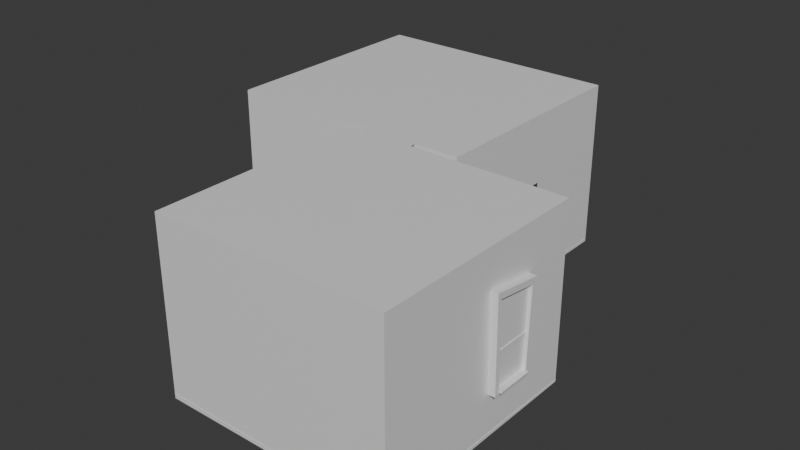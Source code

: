 # Source: a4_apartments.blend  (saved by Blender 4.2.66; exported with 4.5.12 LTS)
import bpy
from mathutils import Matrix  # noqa: F401  (used for matrix-valued properties, if any)

bpy.ops.wm.read_factory_settings(use_empty=True)
scene = bpy.context.scene
scene.name = 'Scene'

# ---- materials (node trees are filled in below, after node groups)
mat_apartments_kitchen_floor_inst = bpy.data.materials.new('apartments_kitchen_floor_Inst')
mat_wallpaper_guestroom_inst = bpy.data.materials.new('wallpaper_guestroom_Inst')
mat_wallpaper_guestroom_floor_inst = bpy.data.materials.new('wallpaper_guestroom_floor_Inst')
mat_wallpaper_apartments_kitchen_inst = bpy.data.materials.new('wallpaper_apartments_kitchen_Inst')
mat_wood_23_inst = bpy.data.materials.new('wood_23_inst')
mat_glass_inst = bpy.data.materials.new('glass_inst')
mat_wood_24_inst = bpy.data.materials.new('wood_24_inst')
mat_white_dirty_inst = bpy.data.materials.new('white_dirty_Inst')

# ---- material node trees
mat_apartments_kitchen_floor_inst.use_nodes = True; mat_apartments_kitchen_floor_inst.node_tree.nodes.clear()
_N = mat_apartments_kitchen_floor_inst.node_tree.nodes; _L = mat_apartments_kitchen_floor_inst.node_tree.links
n0 = _N.new('ShaderNodeBsdfPrincipled'); n0.name = 'Principled BSDF'; n0.location = (10, 300)
n1 = _N.new('ShaderNodeOutputMaterial'); n1.name = 'Material Output'; n1.location = (300, 300)
_L.new(n0.outputs[0], n1.inputs[0])
n1.is_active_output = True
mat_wallpaper_guestroom_inst.use_nodes = True; mat_wallpaper_guestroom_inst.node_tree.nodes.clear()
_N = mat_wallpaper_guestroom_inst.node_tree.nodes; _L = mat_wallpaper_guestroom_inst.node_tree.links
n0 = _N.new('ShaderNodeBsdfPrincipled'); n0.name = 'Principled BSDF'; n0.location = (10, 300)
n1 = _N.new('ShaderNodeOutputMaterial'); n1.name = 'Material Output'; n1.location = (300, 300)
_L.new(n0.outputs[0], n1.inputs[0])
n1.is_active_output = True
mat_wallpaper_guestroom_floor_inst.use_nodes = True; mat_wallpaper_guestroom_floor_inst.node_tree.nodes.clear()
_N = mat_wallpaper_guestroom_floor_inst.node_tree.nodes; _L = mat_wallpaper_guestroom_floor_inst.node_tree.links
n0 = _N.new('ShaderNodeBsdfPrincipled'); n0.name = 'Principled BSDF'; n0.location = (10, 300)
n1 = _N.new('ShaderNodeOutputMaterial'); n1.name = 'Material Output'; n1.location = (300, 300)
_L.new(n0.outputs[0], n1.inputs[0])
n1.is_active_output = True
mat_wallpaper_apartments_kitchen_inst.use_nodes = True; mat_wallpaper_apartments_kitchen_inst.node_tree.nodes.clear()
_N = mat_wallpaper_apartments_kitchen_inst.node_tree.nodes; _L = mat_wallpaper_apartments_kitchen_inst.node_tree.links
n0 = _N.new('ShaderNodeBsdfPrincipled'); n0.name = 'Principled BSDF'; n0.location = (10, 300)
n1 = _N.new('ShaderNodeOutputMaterial'); n1.name = 'Material Output'; n1.location = (300, 300)
_L.new(n0.outputs[0], n1.inputs[0])
n1.is_active_output = True
mat_wood_23_inst.use_nodes = True; mat_wood_23_inst.node_tree.nodes.clear()
_N = mat_wood_23_inst.node_tree.nodes; _L = mat_wood_23_inst.node_tree.links
n0 = _N.new('ShaderNodeBsdfPrincipled'); n0.name = 'Principled BSDF'; n0.location = (10, 300)
n1 = _N.new('ShaderNodeOutputMaterial'); n1.name = 'Material Output'; n1.location = (300, 300)
_L.new(n0.outputs[0], n1.inputs[0])
n1.is_active_output = True
mat_glass_inst.use_nodes = True; mat_glass_inst.node_tree.nodes.clear()
_N = mat_glass_inst.node_tree.nodes; _L = mat_glass_inst.node_tree.links
n0 = _N.new('ShaderNodeBsdfPrincipled'); n0.name = 'Principled BSDF'; n0.location = (10, 300)
n1 = _N.new('ShaderNodeOutputMaterial'); n1.name = 'Material Output'; n1.location = (300, 300)
_L.new(n0.outputs[0], n1.inputs[0])
n1.is_active_output = True
mat_wood_24_inst.use_nodes = True; mat_wood_24_inst.node_tree.nodes.clear()
_N = mat_wood_24_inst.node_tree.nodes; _L = mat_wood_24_inst.node_tree.links
n0 = _N.new('ShaderNodeBsdfPrincipled'); n0.name = 'Principled BSDF'; n0.location = (10, 300)
n1 = _N.new('ShaderNodeOutputMaterial'); n1.name = 'Material Output'; n1.location = (300, 300)
_L.new(n0.outputs[0], n1.inputs[0])
n1.is_active_output = True
mat_white_dirty_inst.use_nodes = True; mat_white_dirty_inst.node_tree.nodes.clear()
_N = mat_white_dirty_inst.node_tree.nodes; _L = mat_white_dirty_inst.node_tree.links
n0 = _N.new('ShaderNodeBsdfPrincipled'); n0.name = 'Principled BSDF'; n0.location = (10, 300)
n1 = _N.new('ShaderNodeOutputMaterial'); n1.name = 'Material Output'; n1.location = (300, 300)
_L.new(n0.outputs[0], n1.inputs[0])
n1.is_active_output = True

# ---- world
world_world = bpy.data.worlds.new('World'); scene.world = world_world
world_world.use_nodes = True; world_world.node_tree.nodes.clear()
_N = world_world.node_tree.nodes; _L = world_world.node_tree.links
n0 = _N.new('ShaderNodeOutputWorld'); n0.name = 'World Output'; n0.location = (300, 300)
n1 = _N.new('ShaderNodeBackground'); n1.name = 'Background'; n1.location = (10, 300)
n1.inputs[0].default_value = (0.05088, 0.05088, 0.05088, 1.0)
_L.new(n1.outputs[0], n0.inputs[0])
n0.is_active_output = True
world_world.color = (0.05088, 0.05088, 0.05088)
world_world.sun_shadow_jitter_overblur = 0.0

# ---- meshes
me_apartments_kitchen_floor = bpy.data.meshes.new('apartments_kitchen_floor')
me_apartments_kitchen_floor.from_pydata([(-148.4, -722.2, 4.422e-14), (-111.4, -13.22, 8.098e-16), (-148.4, -13.22, 8.098e-16), (73.64, -13.22, 8.098e-16), (583.6, -722.2, 4.422e-14), (583.6, -13.22, 8.098e-16), (-111.4, -8.322, 5.096e-16), (73.64, -2.981, 1.825e-16), (-596.4, 6.775, 553.0), (-596.4, 6.775, -4.149e-16), (-596.4, 740.8, 553.0), (-596.4, 740.8, -4.536e-14), (-111.4, 6.775, -4.149e-16), (-596.4, 6.775, -4.149e-16), (-113.2, 6.775, 128.0), (-111.4, 6.775, 403.1), (-596.4, 6.775, 553.0), (217.6, 6.775, 553.0), (83.64, 6.775, 383.1), (217.6, 6.775, -4.149e-16), (73.64, 6.775, 128.0), (73.64, 6.775, -4.149e-16), (217.6, 6.775, -4.149e-16), (217.6, 232.8, 330.7), (217.6, 232.8, -1.425e-14), (217.6, 6.775, 553.0), (217.6, 418.8, 330.7), (217.6, 740.8, 553.0), (217.6, 740.8, -4.536e-14), (217.6, 418.8, -2.564e-14), (-596.4, 740.8, 553.0), (-596.4, 740.8, -4.536e-14), (-446.9, 740.8, 383.1), (-238.8, 740.8, 553.0), (-440.1, 740.8, 128.0), (-238.8, 740.8, -4.536e-14), (-305.4, 740.8, 403.7), (-305.4, 740.8, 128.0), (-172.1, 740.8, 406.2), (-172.1, 740.8, 128.0), (-27.53, 740.8, 383.1), (-38.88, 740.8, 128.0), (217.6, 740.8, 553.0), (217.6, 740.8, -4.536e-14), (73.64, 6.775, -4.149e-16), (217.6, 6.775, -4.149e-16), (217.6, 740.8, -4.536e-14), (-111.4, 6.775, -4.149e-16), (73.64, -2.981, 1.825e-16), (-111.4, -8.322, 5.096e-16), (-596.4, 740.8, -4.536e-14), (-596.4, 6.775, -4.149e-16), (-148.4, -722.2, 553.0), (-148.4, -722.2, 4.422e-14), (-148.4, -13.22, 8.098e-16), (-148.4, -13.22, 553.0), (583.6, -722.2, 4.422e-14), (-148.4, -722.2, 4.422e-14), (583.6, -722.2, 553.0), (-148.4, -722.2, 553.0), (-111.4, -13.22, 8.098e-16), (-113.2, -13.22, 128.0), (-148.4, -13.22, 8.098e-16), (-111.4, -13.22, 403.1), (-148.4, -13.22, 553.0), (83.64, -13.22, 383.1), (583.6, -13.22, 553.0), (583.6, -13.22, 8.098e-16), (73.64, -13.22, 128.0), (73.64, -13.22, 8.098e-16), (583.6, -722.2, 553.0), (583.6, -331.4, 419.5), (583.6, -722.2, 4.422e-14), (583.6, -13.22, 553.0), (583.6, -325.2, 142.1), (583.6, -186.9, 397.2), (583.6, -13.22, 8.098e-16), (583.6, -196.9, 142.1), (80.81, -20.15, 381.3), (-108.7, -20.15, 401.3), (-108.7, 13.21, 401.3), (80.81, 13.21, 381.3), (80.81, -20.15, 381.3), (71.09, 13.21, 128.0), (71.09, -20.15, 128.0), (80.81, 13.21, 381.3), (-110.5, 13.21, 128.0), (-108.7, 13.21, 401.3), (-110.5, -20.15, 128.0), (-108.7, -20.15, 401.3), (-108.7, 13.21, -8.09e-16), (-110.5, 13.21, 128.0), (-108.7, -20.15, 1.234e-15), (-110.5, -20.15, 128.0), (71.09, -20.15, 128.0), (71.09, 13.21, -8.09e-16), (71.09, -20.15, 1.234e-15), (71.09, 13.21, 128.0), (95.38, -20.15, 123.9), (71.09, -20.15, 1.234e-15), (94.55, -20.15, 1.234e-15), (71.09, -20.15, 128.0), (-133.3, -20.15, 123.9), (-108.7, -20.15, 1.234e-15), (-110.5, -20.15, 128.0), (-136.0, -20.15, 1.234e-15), (103.4, -20.15, 410.3), (-134.8, -20.15, 422.0), (-108.7, -20.15, 401.3), (80.81, -20.15, 381.3), (-133.3, 13.21, 123.9), (-136.0, -20.15, 1.234e-15), (-133.3, -20.15, 123.9), (-136.0, 13.21, -8.09e-16), (-133.3, -20.15, 123.9), (-134.8, -20.15, 422.0), (-134.8, 13.21, 422.0), (-133.3, 13.21, 123.9), (103.4, -20.15, 410.3), (-134.8, 13.21, 422.0), (-134.8, -20.15, 422.0), (103.4, 13.21, 410.3), (94.55, 13.21, -8.09e-16), (95.38, 13.21, 123.9), (94.55, -20.15, 1.234e-15), (95.38, -20.15, 123.9), (95.38, 13.21, 123.9), (103.4, 13.21, 410.3), (95.38, -20.15, 123.9), (103.4, -20.15, 410.3), (71.09, 13.21, -8.09e-16), (95.38, 13.21, 123.9), (94.55, 13.21, -8.09e-16), (71.09, 13.21, 128.0), (-134.8, 13.21, 422.0), (103.4, 13.21, 410.3), (-108.7, 13.21, 401.3), (80.81, 13.21, 381.3), (-442.1, 732.1, 380.0), (-295.5, 732.1, 410.5), (-460.0, 732.1, 396.1), (-309.1, 732.1, 388.8), (-446.6, 732.1, 123.3), (-435.2, 732.1, 138.3), (-301.3, 732.1, 121.0), (-316.1, 732.1, 130.0), (-295.5, 758.1, 410.5), (-442.1, 758.1, 380.0), (-460.0, 758.1, 396.1), (-309.1, 758.1, 388.8), (-446.6, 758.1, 123.3), (-435.2, 758.1, 138.3), (-316.1, 758.1, 130.0), (-301.3, 758.1, 121.0), (-316.1, 732.1, 130.0), (-309.1, 732.1, 388.8), (-309.1, 758.1, 388.8), (-316.1, 758.1, 130.0), (-301.3, 758.1, 121.0), (-295.5, 732.1, 410.5), (-301.3, 732.1, 121.0), (-295.5, 758.1, 410.5), (-316.1, 732.1, 130.0), (-435.2, 758.1, 138.3), (-435.2, 732.1, 138.3), (-316.1, 758.1, 130.0), (-301.3, 732.1, 121.0), (-446.6, 732.1, 123.3), (-446.6, 758.1, 123.3), (-301.3, 758.1, 121.0), (-442.1, 732.1, 380.0), (-435.2, 732.1, 138.3), (-435.2, 758.1, 138.3), (-442.1, 758.1, 380.0), (-446.6, 732.1, 123.3), (-460.0, 732.1, 396.1), (-460.0, 758.1, 396.1), (-446.6, 758.1, 123.3), (-309.1, 732.1, 388.8), (-442.1, 732.1, 380.0), (-442.1, 758.1, 380.0), (-309.1, 758.1, 388.8), (-295.5, 732.1, 410.5), (-460.0, 758.1, 396.1), (-460.0, 732.1, 396.1), (-295.5, 758.1, 410.5), (-168.4, 732.1, 398.5), (-17.52, 732.1, 396.1), (-182.0, 732.1, 420.2), (-35.4, 732.1, 380.0), (-45.4, 732.1, 130.0), (-33.93, 732.1, 115.0), (-161.4, 732.1, 130.0), (-176.2, 732.1, 121.0), (-17.52, 758.1, 396.1), (-168.4, 758.1, 398.5), (-182.0, 758.1, 420.2), (-35.4, 758.1, 380.0), (-33.93, 758.1, 115.0), (-45.4, 758.1, 130.0), (-161.4, 758.1, 130.0), (-176.2, 758.1, 121.0), (-161.4, 758.1, 130.0), (-168.4, 758.1, 398.5), (-161.4, 732.1, 130.0), (-168.4, 732.1, 398.5), (-182.0, 758.1, 420.2), (-176.2, 758.1, 121.0), (-182.0, 732.1, 420.2), (-176.2, 732.1, 121.0), (-45.4, 758.1, 130.0), (-161.4, 758.1, 130.0), (-45.4, 732.1, 130.0), (-161.4, 732.1, 130.0), (-176.2, 758.1, 121.0), (-33.93, 732.1, 115.0), (-176.2, 732.1, 121.0), (-33.93, 758.1, 115.0), (-35.4, 758.1, 380.0), (-45.4, 758.1, 130.0), (-35.4, 732.1, 380.0), (-45.4, 732.1, 130.0), (-33.93, 758.1, 115.0), (-17.52, 758.1, 396.1), (-33.93, 732.1, 115.0), (-17.52, 732.1, 396.1), (-168.4, 758.1, 398.5), (-35.4, 732.1, 380.0), (-168.4, 732.1, 398.5), (-35.4, 758.1, 380.0), (-17.52, 758.1, 396.1), (-182.0, 758.1, 420.2), (-17.52, 732.1, 396.1), (-182.0, 732.1, 420.2), (-318.4, 737.7, 386.7), (-325.6, 737.7, 256.7), (-324.6, 737.7, 256.7), (-317.5, 737.7, 386.7), (-324.6, 738.7, 256.7), (-317.5, 738.7, 386.7), (-318.4, 738.7, 386.7), (-325.6, 738.7, 256.7), (-51.06, 737.9, 256.7), (-43.94, 737.9, 386.7), (-50.07, 737.9, 256.7), (-42.95, 737.9, 386.7), (-50.07, 736.9, 256.7), (-42.95, 736.9, 386.7), (-43.94, 736.9, 386.7), (-51.06, 736.9, 256.7), (-427.1, 739.1, 259.3), (-431.0, 739.1, 389.0), (-426.1, 739.1, 259.4), (-432.0, 739.1, 389.0), (-427.1, 738.2, 259.3), (-432.0, 738.2, 389.0), (-431.0, 738.2, 389.0), (-426.1, 738.2, 259.4), (-151.6, 736.5, 259.4), (-156.5, 737.5, 398.6), (-156.5, 736.5, 398.6), (-151.6, 737.5, 259.4), (-157.5, 737.5, 398.6), (-152.6, 737.5, 259.3), (-157.5, 736.5, 398.6), (-152.6, 736.5, 259.3), (-136.0, 13.21, -8.09e-16), (-133.3, 13.21, 123.9), (-108.7, 13.21, -8.09e-16), (-110.5, 13.21, 128.0), (-28.05, 744.7, 385.5), (-168.4, 744.7, 127.1), (-38.83, 744.7, 122.8), (-172.8, 744.7, 408.3), (-168.4, 749.2, 127.1), (-28.05, 749.2, 385.5), (-38.83, 749.2, 122.8), (-172.8, 749.2, 408.3), (-451.5, 744.7, 391.3), (-440.8, 744.7, 132.4), (-306.8, 744.7, 396.8), (-306.4, 744.7, 122.8), (-306.8, 749.2, 396.8), (-306.4, 749.2, 122.8), (-440.8, 749.2, 132.4), (-451.5, 749.2, 391.3), (591.2, -327.4, 140.8), (591.2, -334.6, 421.2), (591.2, -185.7, 401.7), (591.2, -196.0, 136.6), (595.7, -196.0, 136.6), (595.7, -185.7, 401.7), (595.7, -327.4, 140.8), (595.7, -334.6, 421.2), (-437.0, 736.8, 363.8), (-312.6, 737.5, 378.9), (-437.9, 738.7, 371.6), (-312.4, 734.1, 360.8), (-436.9, 739.1, 363.0), (-312.6, 739.8, 378.2), (-312.3, 736.4, 360.1), (-437.8, 740.9, 370.9), (-437.8, 740.9, 370.9), (-437.0, 736.8, 363.8), (-437.9, 738.7, 371.6), (-436.9, 739.1, 363.0), (-436.9, 739.1, 363.0), (-312.4, 734.1, 360.8), (-437.0, 736.8, 363.8), (-312.3, 736.4, 360.1), (-312.6, 739.8, 378.2), (-312.4, 734.1, 360.8), (-312.3, 736.4, 360.1), (-312.6, 737.5, 378.9), (-312.6, 737.5, 378.9), (-437.8, 740.9, 370.9), (-437.9, 738.7, 371.6), (-312.6, 739.8, 378.2), (-436.8, 734.4, 341.8), (-313.7, 737.9, 353.3), (-437.1, 737.5, 351.9), (-314.0, 733.6, 339.3), (-436.8, 736.6, 340.9), (-313.7, 740.1, 352.3), (-314.1, 735.8, 338.4), (-437.1, 739.7, 351.0), (-437.1, 739.7, 351.0), (-436.8, 734.4, 341.8), (-437.1, 737.5, 351.9), (-436.8, 736.6, 340.9), (-436.8, 734.4, 341.8), (-314.1, 735.8, 338.4), (-314.0, 733.6, 339.3), (-436.8, 736.6, 340.9), (-313.7, 740.1, 352.3), (-314.0, 733.6, 339.3), (-314.1, 735.8, 338.4), (-313.7, 737.9, 353.3), (-313.7, 740.1, 352.3), (-437.1, 737.5, 351.9), (-313.7, 737.9, 353.3), (-437.1, 739.7, 351.0), (-437.0, 734.9, 326.6), (-315.0, 735.4, 327.6), (-436.7, 739.4, 335.2), (-314.6, 738.0, 332.4), (-315.1, 737.4, 326.2), (-437.0, 736.9, 325.1), (-436.7, 741.4, 333.8), (-314.6, 740.0, 331.0), (-314.6, 738.0, 332.4), (-315.0, 735.4, 327.6), (-314.6, 740.0, 331.0), (-315.1, 737.4, 326.2), (-437.0, 736.9, 325.1), (-315.1, 737.4, 326.2), (-437.0, 734.9, 326.6), (-315.0, 735.4, 327.6), (-436.7, 741.4, 333.8), (-437.0, 734.9, 326.6), (-436.7, 739.4, 335.2), (-437.0, 736.9, 325.1), (-314.6, 740.0, 331.0), (-436.7, 739.4, 335.2), (-314.6, 738.0, 332.4), (-436.7, 741.4, 333.8), (-437.1, 736.8, 311.2), (-316.0, 733.6, 302.8), (-315.7, 738.8, 316.3), (-436.8, 734.3, 304.6), (-316.1, 735.7, 301.6), (-437.1, 738.9, 310.1), (-315.8, 740.9, 315.2), (-436.8, 736.4, 303.5), (-437.1, 738.9, 310.1), (-436.8, 734.3, 304.6), (-437.1, 736.8, 311.2), (-436.8, 736.4, 303.5), (-436.8, 734.3, 304.6), (-316.1, 735.7, 301.6), (-316.0, 733.6, 302.8), (-436.8, 736.4, 303.5), (-315.8, 740.9, 315.2), (-316.0, 733.6, 302.8), (-316.1, 735.7, 301.6), (-315.7, 738.8, 316.3), (-315.7, 738.8, 316.3), (-437.1, 738.9, 310.1), (-437.1, 736.8, 311.2), (-315.8, 740.9, 315.2), (-436.9, 733.2, 275.1), (-317.3, 736.9, 284.8), (-436.9, 737.9, 287.5), (-316.9, 739.5, 291.7), (-317.3, 739.0, 283.7), (-436.9, 735.3, 274.0), (-436.9, 740.0, 286.4), (-317.0, 741.6, 290.6), (-316.9, 739.5, 291.7), (-317.3, 736.9, 284.8), (-317.0, 741.6, 290.6), (-317.3, 739.0, 283.7), (-436.9, 735.3, 274.0), (-317.3, 736.9, 284.8), (-436.9, 733.2, 275.1), (-317.3, 739.0, 283.7), (-436.9, 740.0, 286.4), (-436.9, 733.2, 275.1), (-436.9, 737.9, 287.5), (-436.9, 735.3, 274.0), (-317.0, 741.6, 290.6), (-436.9, 737.9, 287.5), (-316.9, 739.5, 291.7), (-436.9, 740.0, 286.4), (-437.1, 735.8, 256.5), (-319.0, 735.2, 255.0), (-436.7, 739.3, 264.8), (-318.5, 737.1, 259.6), (-319.1, 737.3, 253.8), (-437.1, 737.9, 255.2), (-436.7, 741.4, 263.6), (-318.6, 739.2, 258.4), (-318.5, 737.1, 259.6), (-319.0, 735.2, 255.0), (-318.6, 739.2, 258.4), (-319.1, 737.3, 253.8), (-437.1, 737.9, 255.2), (-319.1, 737.3, 253.8), (-437.1, 735.8, 256.5), (-319.0, 735.2, 255.0), (-436.7, 741.4, 263.6), (-437.1, 735.8, 256.5), (-436.7, 739.3, 264.8), (-437.1, 737.9, 255.2), (-318.6, 739.2, 258.4), (-436.7, 739.3, 264.8), (-318.5, 737.1, 259.6), (-436.7, 741.4, 263.6), (-38.24, 738.8, 367.8), (-162.3, 741.5, 356.7), (-163.3, 738.1, 374.8), (-37.8, 736.9, 375.8), (-162.3, 739.2, 356.0), (-38.28, 736.5, 367.1), (-163.3, 735.8, 374.1), (-37.84, 734.7, 375.0), (-37.84, 734.7, 375.0), (-38.28, 736.5, 367.1), (-38.24, 738.8, 367.8), (-37.8, 736.9, 375.8), (-162.3, 739.2, 356.0), (-38.24, 738.8, 367.8), (-38.28, 736.5, 367.1), (-162.3, 741.5, 356.7), (-163.3, 735.8, 374.1), (-162.3, 741.5, 356.7), (-162.3, 739.2, 356.0), (-163.3, 738.1, 374.8), (-163.3, 735.8, 374.1), (-37.84, 734.7, 375.0), (-37.8, 736.9, 375.8), (-163.3, 738.1, 374.8), (-162.3, 741.3, 341.8), (-39.18, 737.7, 353.3), (-39.5, 742.0, 339.3), (-162.5, 738.2, 351.9), (-162.3, 739.0, 340.9), (-39.23, 735.5, 352.3), (-162.5, 736.0, 351.0), (-39.55, 739.8, 338.4), (-162.5, 736.0, 351.0), (-162.3, 741.3, 341.8), (-162.3, 739.0, 340.9), (-162.5, 738.2, 351.9), (-39.55, 739.8, 338.4), (-162.3, 741.3, 341.8), (-39.5, 742.0, 339.3), (-162.3, 739.0, 340.9), (-39.5, 742.0, 339.3), (-39.23, 735.5, 352.3), (-39.55, 739.8, 338.4), (-39.18, 737.7, 353.3), (-39.23, 735.5, 352.3), (-162.5, 738.2, 351.9), (-162.5, 736.0, 351.0), (-39.18, 737.7, 353.3), (-40.48, 740.2, 327.6), (-162.5, 740.7, 326.6), (-162.2, 736.2, 335.2), (-40.05, 737.6, 332.4), (-162.5, 738.7, 325.1), (-40.56, 738.2, 326.2), (-162.2, 734.2, 333.8), (-40.13, 735.6, 331.0), (-40.13, 735.6, 331.0), (-40.56, 738.2, 326.2), (-40.48, 740.2, 327.6), (-40.05, 737.6, 332.4), (-40.56, 738.2, 326.2), (-162.5, 738.7, 325.1), (-162.5, 740.7, 326.6), (-40.48, 740.2, 327.6), (-162.5, 740.7, 326.6), (-162.2, 734.2, 333.8), (-162.2, 736.2, 335.2), (-162.5, 738.7, 325.1), (-40.13, 735.6, 331.0), (-162.2, 736.2, 335.2), (-162.2, 734.2, 333.8), (-40.05, 737.6, 332.4), (-41.49, 742.0, 302.8), (-162.5, 738.8, 311.2), (-41.2, 736.9, 316.3), (-162.3, 741.3, 304.6), (-162.5, 736.7, 310.1), (-41.55, 739.9, 301.6), (-41.26, 734.7, 315.2), (-162.3, 739.2, 303.5), (-162.5, 736.7, 310.1), (-162.3, 741.3, 304.6), (-162.3, 739.2, 303.5), (-162.5, 738.8, 311.2), (-41.55, 739.9, 301.6), (-162.3, 741.3, 304.6), (-41.49, 742.0, 302.8), (-162.3, 739.2, 303.5), (-41.49, 742.0, 302.8), (-41.26, 734.7, 315.2), (-41.55, 739.9, 301.6), (-41.2, 736.9, 316.3), (-162.5, 736.7, 310.1), (-41.2, 736.9, 316.3), (-162.5, 738.8, 311.2), (-41.26, 734.7, 315.2), (-42.77, 738.7, 284.8), (-162.3, 742.4, 275.1), (-162.3, 737.7, 287.5), (-42.39, 736.1, 291.7), (-162.3, 740.3, 274.0), (-42.83, 736.6, 283.7), (-162.3, 735.6, 286.4), (-42.45, 734.0, 290.6), (-42.45, 734.0, 290.6), (-42.83, 736.6, 283.7), (-42.77, 738.7, 284.8), (-42.39, 736.1, 291.7), (-162.3, 740.3, 274.0), (-42.77, 738.7, 284.8), (-42.83, 736.6, 283.7), (-162.3, 742.4, 275.1), (-162.3, 735.6, 286.4), (-162.3, 742.4, 275.1), (-162.3, 740.3, 274.0), (-162.3, 737.7, 287.5), (-42.45, 734.0, 290.6), (-162.3, 737.7, 287.5), (-162.3, 735.6, 286.4), (-42.39, 736.1, 291.7), (-44.5, 740.4, 255.0), (-162.6, 739.8, 256.5), (-162.1, 736.3, 264.8), (-44.0, 738.5, 259.6), (-162.6, 737.7, 255.2), (-44.56, 738.3, 253.8), (-162.1, 734.2, 263.6), (-44.07, 736.4, 258.4), (-44.07, 736.4, 258.4), (-44.56, 738.3, 253.8), (-44.5, 740.4, 255.0), (-44.0, 738.5, 259.6), (-44.56, 738.3, 253.8), (-162.6, 737.7, 255.2), (-162.6, 739.8, 256.5), (-44.5, 740.4, 255.0), (-162.1, 734.2, 263.6), (-162.6, 739.8, 256.5), (-162.6, 737.7, 255.2), (-162.1, 736.3, 264.8), (-44.07, 736.4, 258.4), (-162.1, 736.3, 264.8), (-162.1, 734.2, 263.6), (-44.0, 738.5, 259.6), (606.6, -327.3, 412.5), (606.6, -176.5, 410.1), (606.6, -340.9, 434.2), (606.6, -194.3, 394.1), (606.6, -204.3, 144.1), (606.6, -192.9, 129.1), (606.6, -335.1, 135.1), (606.6, -320.3, 144.1), (580.6, -327.3, 412.5), (580.6, -176.5, 410.1), (580.6, -194.3, 394.1), (580.6, -340.9, 434.2), (580.6, -192.9, 129.1), (580.6, -204.3, 144.1), (580.6, -335.1, 135.1), (580.6, -320.3, 144.1), (580.6, -320.3, 144.1), (580.6, -327.3, 412.5), (606.6, -320.3, 144.1), (606.6, -327.3, 412.5), (580.6, -340.9, 434.2), (580.6, -335.1, 135.1), (606.6, -340.9, 434.2), (606.6, -335.1, 135.1), (606.6, -320.3, 144.1), (606.6, -204.3, 144.1), (580.6, -320.3, 144.1), (580.6, -204.3, 144.1), (580.6, -192.9, 129.1), (606.6, -335.1, 135.1), (580.6, -335.1, 135.1), (606.6, -192.9, 129.1), (580.6, -194.3, 394.1), (580.6, -204.3, 144.1), (606.6, -194.3, 394.1), (606.6, -204.3, 144.1), (580.6, -192.9, 129.1), (580.6, -176.5, 410.1), (606.6, -192.9, 129.1), (606.6, -176.5, 410.1), (580.6, -327.3, 412.5), (580.6, -194.3, 394.1), (606.6, -327.3, 412.5), (606.6, -194.3, 394.1), (606.6, -340.9, 434.2), (606.6, -176.5, 410.1), (580.6, -340.9, 434.2), (580.6, -176.5, 410.1), (597.9, -327.7, 249.0), (597.9, -194.5, 258.0), (597.9, -327.7, 258.0), (597.9, -194.5, 243.0), (589.4, -194.5, 258.0), (589.4, -327.7, 249.0), (589.4, -327.7, 258.0), (589.4, -194.5, 243.0), (597.9, -327.7, 258.0), (597.9, -194.5, 258.0), (589.4, -327.7, 258.0), (589.4, -194.5, 258.0), (589.4, -327.7, 249.0), (589.4, -194.5, 243.0), (597.9, -327.7, 249.0), (597.9, -194.5, 243.0), (616.5, -320.3, 148.8), (616.5, -204.6, 148.8), (570.8, -320.5, 149.1), (570.8, -204.0, 149.1), (571.3, -319.2, 143.6), (616.0, -204.1, 141.7), (616.0, -320.8, 143.6), (571.3, -205.2, 141.7), (571.3, -205.2, 141.7), (616.5, -204.6, 148.8), (616.0, -204.1, 141.7), (570.8, -204.0, 149.1), (571.3, -319.2, 143.6), (616.5, -320.3, 148.8), (570.8, -320.5, 149.1), (616.0, -320.8, 143.6), (570.8, -320.5, 149.1), (570.8, -204.0, 149.1), (571.3, -319.2, 143.6), (571.3, -205.2, 141.7), (616.0, -320.8, 143.6), (616.0, -204.1, 141.7), (616.5, -320.3, 148.8), (616.5, -204.6, 148.8), (73.64, 6.775, 553.0), (217.6, 6.775, 553.0), (217.6, 740.8, 553.0), (-111.4, 6.775, 553.0), (73.64, -2.981, 553.0), (-111.4, -8.322, 553.0), (-596.4, 740.8, 553.0), (-596.4, 6.775, 553.0), (-148.4, -722.2, 553.0), (-111.4, -13.22, 553.0), (-148.4, -13.22, 553.0), (73.64, -13.22, 553.0), (583.6, -722.2, 553.0), (583.6, -13.22, 553.0), (580.7, -370.0, 11.06), (580.7, -241.7, 1.48e-14), (580.7, -370.0, 2.266e-14), (580.7, -241.7, 11.06), (581.6, -720.1, 11.06), (581.6, -720.1, 4.41e-14), (71.55, -15.31, 9.377e-16), (71.53, 8.836, 11.06), (71.55, 8.863, -5.427e-16), (71.55, -15.31, 11.06), (71.55, 8.863, -5.427e-16), (215.6, 8.873, 5.235), (215.6, 8.863, -5.427e-16), (71.53, 8.836, 11.06), (581.5, -15.31, 6.094), (71.55, -15.31, 9.377e-16), (581.6, -15.31, 9.377e-16), (71.55, -15.31, 11.06), (581.5, -15.31, 6.094), (581.6, -15.31, 9.377e-16), (-146.3, -720.1, 15.72), (581.6, -720.1, 11.06), (-146.3, -720.1, 4.41e-14), (581.6, -720.1, 4.41e-14), (-146.3, -720.1, 4.41e-14), (-146.3, -15.37, 7.257), (-146.3, -720.1, 15.72), (-146.3, -15.31, 9.377e-16), (-146.3, -15.37, 7.257), (-109.3, -15.31, 9.377e-16), (-109.2, -15.24, 11.06), (-146.3, -15.31, 9.377e-16), (-109.3, 8.863, -5.427e-16), (-594.3, 8.863, -5.427e-16), (-594.3, 8.865, 6.696), (-109.3, 8.857, 11.06), (215.6, 738.7, 11.06), (-38.88, 737.8, 11.06), (-38.88, 737.8, -4.518e-14), (215.6, 738.7, -4.523e-14), (-109.2, -15.24, 11.06), (-109.3, 8.863, -5.427e-16), (-109.3, 8.857, 11.06), (-109.3, -15.31, 9.377e-16), (215.6, 8.873, 5.235), (214.7, 232.8, -1.425e-14), (215.6, 8.863, -5.427e-16), (214.7, 232.8, 11.06), (214.7, 418.8, 11.06), (215.6, 738.7, -4.523e-14), (214.7, 418.8, -2.564e-14), (215.6, 738.7, 11.06), (-440.1, 737.8, 11.06), (-594.3, 738.7, 11.06), (-594.3, 738.7, -4.523e-14), (-440.1, 737.8, -4.518e-14), (-594.3, 8.863, -5.427e-16), (-594.3, 738.7, -4.523e-14), (-594.3, 8.865, 6.696), (-594.3, 738.7, 11.06), (584.6, -370.0, 11.06), (580.7, -241.7, 11.06), (580.7, -370.0, 11.06), (584.6, -241.7, 11.06), (581.6, -720.1, 11.06), (584.3, -722.9, 11.06), (71.53, 8.836, 11.06), (71.55, -15.31, 11.06), (74.3, -12.57, 11.06), (74.31, 6.124, 11.06), (74.31, 6.124, 11.06), (218.3, 6.113, 5.235), (215.6, 8.873, 5.235), (71.53, 8.836, 11.06), (581.5, -15.31, 6.094), (74.3, -12.57, 11.06), (71.55, -15.31, 11.06), (584.3, -12.57, 6.094), (584.6, -241.7, 11.06), (581.5, -15.31, 6.094), (580.7, -241.7, 11.06), (584.3, -12.57, 6.094), (-149.0, -722.9, 15.72), (584.3, -722.9, 11.06), (581.6, -720.1, 11.06), (-146.3, -720.1, 15.72), (-149.0, -722.9, 15.72), (-146.3, -15.37, 7.257), (-149.0, -12.55, 7.257), (-146.3, -720.1, 15.72), (-146.3, -15.37, 7.257), (-109.2, -15.24, 11.06), (-112.0, -12.59, 11.06), (-149.0, -12.55, 7.257), (-112.0, 6.118, 11.06), (-594.3, 8.865, 6.696), (-597.0, 6.115, 6.696), (-109.3, 8.857, 11.06), (215.6, 738.7, 11.06), (-38.88, 741.7, 11.06), (-38.88, 737.8, 11.06), (218.3, 741.4, 11.06), (-109.2, -15.24, 11.06), (-109.3, 8.857, 11.06), (-112.0, 6.118, 11.06), (-112.0, -12.59, 11.06), (218.6, 232.8, 11.06), (215.6, 8.873, 5.235), (218.3, 6.113, 5.235), (214.7, 232.8, 11.06), (218.6, 418.8, 11.06), (214.7, 418.8, 11.06), (-594.3, 738.7, 11.06), (-440.1, 737.8, 11.06), (-440.1, 741.7, 11.06), (-597.0, 741.4, 11.06), (-597.0, 6.115, 6.696), (-594.3, 738.7, 11.06), (-597.0, 741.4, 11.06), (-594.3, 8.865, 6.696), (-305.4, 737.8, 11.06), (-440.1, 737.8, 11.06), (-440.1, 737.8, -4.518e-14), (-305.4, 737.8, -4.518e-14), (-172.1, 737.8, 11.06), (-172.1, 737.8, -4.518e-14), (-38.88, 737.8, 11.06), (-38.88, 737.8, -4.518e-14), (-305.4, 741.7, 11.06), (-305.4, 737.8, 11.06), (-172.1, 741.7, 11.06), (-172.1, 737.8, 11.06)], [], [(2, 0, 1), (1, 0, 3), (0, 4, 3), (5, 3, 4), (1, 3, 6), (7, 6, 3), (10, 8, 9), (10, 9, 11), (14, 12, 13), (14, 13, 15), (16, 15, 13), (15, 16, 17), (18, 15, 17), (18, 17, 19), (20, 18, 19), (20, 19, 21), (24, 22, 23), (25, 23, 22), (23, 25, 26), (26, 25, 27), (27, 28, 26), (29, 26, 28), (32, 30, 31), (32, 33, 30), (34, 32, 31), (31, 35, 34), (36, 33, 32), (37, 34, 35), (33, 36, 38), (37, 39, 36), (38, 36, 39), (37, 35, 39), (38, 40, 33), (39, 35, 41), (42, 33, 40), (41, 35, 43), (42, 40, 43), (41, 43, 40), (46, 44, 45), (47, 44, 46), (44, 47, 48), (49, 48, 47), (50, 47, 46), (50, 51, 47), (54, 52, 53), (55, 52, 54), (58, 56, 57), (58, 57, 59), (62, 60, 61), (61, 63, 62), (64, 62, 63), (63, 65, 64), (65, 66, 64), (66, 65, 67), (68, 67, 65), (69, 67, 68), (72, 70, 71), (71, 70, 73), (74, 72, 71), (75, 71, 73), (74, 76, 72), (73, 76, 75), (77, 76, 74), (77, 75, 76), (80, 78, 79), (81, 78, 80), (84, 82, 83), (85, 83, 82), (88, 86, 87), (87, 89, 88), (92, 90, 91), (91, 93, 92), (96, 94, 95), (97, 95, 94), (100, 98, 99), (101, 99, 98), (104, 102, 103), (105, 103, 102), (108, 106, 107), (109, 106, 108), (109, 98, 106), (98, 109, 101), (104, 108, 102), (107, 102, 108), (112, 110, 111), (113, 111, 110), (116, 114, 115), (117, 114, 116), (120, 118, 119), (121, 119, 118), (124, 122, 123), (123, 125, 124), (128, 126, 127), (127, 129, 128), (132, 130, 131), (133, 131, 130), (136, 134, 135), (137, 136, 135), (131, 133, 137), (137, 135, 131), (140, 138, 139), (141, 139, 138), (143, 140, 142), (138, 140, 143), (145, 142, 144), (143, 142, 145), (139, 141, 144), (145, 144, 141), (148, 146, 147), (149, 147, 146), (151, 150, 148), (147, 151, 148), (151, 152, 150), (152, 153, 150), (152, 149, 153), (146, 153, 149), (156, 154, 155), (157, 154, 156), (160, 158, 159), (161, 159, 158), (164, 162, 163), (165, 163, 162), (168, 166, 167), (169, 166, 168), (172, 170, 171), (173, 170, 172), (176, 174, 175), (177, 174, 176), (180, 178, 179), (181, 178, 180), (184, 182, 183), (185, 183, 182), (188, 186, 187), (189, 187, 186), (189, 190, 187), (190, 191, 187), (190, 192, 191), (192, 193, 191), (188, 193, 186), (192, 186, 193), (196, 194, 195), (197, 195, 194), (199, 194, 198), (197, 194, 199), (201, 200, 198), (199, 198, 200), (200, 201, 195), (196, 195, 201), (204, 202, 203), (203, 205, 204), (208, 206, 207), (207, 209, 208), (212, 210, 211), (211, 213, 212), (216, 214, 215), (217, 215, 214), (220, 218, 219), (219, 221, 220), (224, 222, 223), (223, 225, 224), (228, 226, 227), (229, 227, 226), (232, 230, 231), (231, 233, 232), (236, 234, 235), (234, 236, 237), (238, 237, 236), (239, 237, 238), (239, 238, 240), (241, 240, 238), (241, 235, 240), (240, 235, 234), (244, 242, 243), (243, 245, 244), (244, 245, 246), (247, 246, 245), (247, 248, 246), (249, 246, 248), (242, 249, 248), (248, 243, 242), (252, 250, 251), (253, 251, 250), (250, 254, 253), (253, 254, 255), (255, 254, 256), (257, 256, 254), (252, 256, 257), (251, 256, 252), (260, 258, 259), (261, 259, 258), (259, 261, 262), (261, 263, 262), (264, 262, 263), (263, 265, 264), (265, 258, 264), (260, 264, 258), (268, 266, 267), (269, 268, 267), (269, 267, 136), (134, 136, 267), (272, 270, 271), (273, 271, 270), (276, 274, 275), (277, 275, 274), (280, 278, 279), (281, 280, 279), (284, 282, 283), (282, 284, 285), (288, 286, 287), (289, 286, 288), (292, 290, 291), (291, 293, 292), (296, 294, 295), (297, 295, 294), (300, 298, 299), (301, 299, 298), (304, 302, 303), (305, 303, 302), (308, 306, 307), (309, 307, 306), (312, 310, 311), (313, 311, 310), (316, 314, 315), (317, 315, 314), (320, 318, 319), (321, 319, 318), (324, 322, 323), (325, 323, 322), (328, 326, 327), (329, 327, 326), (332, 330, 331), (333, 331, 330), (336, 334, 335), (337, 335, 334), (340, 338, 339), (341, 339, 338), (344, 342, 343), (343, 345, 344), (348, 346, 347), (349, 346, 348), (352, 350, 351), (353, 352, 351), (356, 354, 355), (355, 357, 356), (360, 358, 359), (361, 359, 358), (364, 362, 363), (365, 363, 362), (368, 366, 367), (369, 367, 366), (372, 370, 371), (373, 371, 370), (376, 374, 375), (377, 375, 374), (380, 378, 379), (381, 379, 378), (384, 382, 383), (385, 383, 382), (388, 386, 387), (389, 387, 386), (392, 390, 391), (391, 393, 392), (396, 394, 395), (397, 394, 396), (400, 398, 399), (400, 399, 401), (404, 402, 403), (405, 403, 402), (408, 406, 407), (409, 407, 406), (412, 410, 411), (413, 411, 410), (416, 414, 415), (415, 417, 416), (420, 418, 419), (421, 418, 420), (424, 422, 423), (424, 423, 425), (428, 426, 427), (427, 429, 428), (432, 430, 431), (433, 431, 430), (436, 434, 435), (437, 435, 434), (440, 438, 439), (441, 438, 440), (444, 442, 443), (443, 445, 444), (448, 446, 447), (446, 448, 449), (452, 450, 451), (453, 451, 450), (456, 454, 455), (457, 455, 454), (460, 458, 459), (461, 458, 460), (464, 462, 463), (465, 463, 462), (468, 466, 467), (469, 467, 466), (472, 470, 471), (473, 471, 470), (476, 474, 475), (477, 475, 474), (480, 478, 479), (481, 479, 478), (484, 482, 483), (485, 483, 482), (488, 486, 487), (489, 486, 488), (492, 490, 491), (491, 493, 492), (496, 494, 495), (494, 496, 497), (500, 498, 499), (501, 498, 500), (504, 502, 503), (505, 503, 502), (508, 506, 507), (509, 507, 506), (512, 510, 511), (513, 511, 510), (516, 514, 515), (517, 515, 514), (520, 518, 519), (521, 519, 518), (524, 522, 523), (525, 523, 522), (528, 526, 527), (529, 527, 526), (532, 530, 531), (533, 531, 530), (536, 534, 535), (537, 534, 536), (540, 538, 539), (539, 541, 540), (544, 542, 543), (542, 544, 545), (548, 546, 547), (549, 547, 546), (552, 550, 551), (553, 551, 550), (556, 554, 555), (557, 555, 554), (560, 558, 559), (561, 558, 560), (564, 562, 563), (563, 565, 564), (568, 566, 567), (566, 568, 569), (572, 570, 571), (573, 570, 572), (576, 574, 575), (577, 575, 574), (580, 578, 579), (581, 579, 578), (584, 582, 583), (585, 583, 582), (585, 586, 583), (586, 587, 583), (589, 588, 587), (586, 589, 587), (584, 588, 582), (589, 582, 588), (592, 590, 591), (593, 591, 590), (595, 591, 594), (592, 591, 595), (597, 594, 596), (595, 594, 597), (593, 590, 596), (597, 596, 590), (600, 598, 599), (601, 600, 599), (604, 602, 603), (605, 604, 603), (608, 606, 607), (609, 608, 607), (612, 610, 611), (613, 611, 610), (616, 614, 615), (617, 616, 615), (620, 618, 619), (621, 620, 619), (624, 622, 623), (625, 624, 623), (628, 626, 627), (629, 628, 627), (632, 630, 631), (633, 631, 630), (636, 634, 635), (637, 635, 634), (640, 638, 639), (641, 640, 639), (644, 642, 643), (645, 644, 643), (648, 646, 647), (649, 648, 647), (652, 650, 651), (653, 651, 650), (656, 654, 655), (657, 655, 654), (660, 658, 659), (661, 659, 658), (664, 662, 663), (664, 663, 665), (668, 666, 667), (669, 668, 667), (672, 670, 671), (673, 670, 672), (670, 673, 674), (675, 674, 673), (676, 673, 672), (676, 677, 673), (680, 678, 679), (679, 678, 681), (678, 682, 681), (683, 681, 682), (679, 681, 675), (674, 675, 681), (686, 684, 685), (687, 685, 684), (689, 688, 684), (686, 689, 684), (692, 690, 691), (693, 691, 690), (696, 694, 695), (697, 695, 694), (700, 698, 699), (701, 699, 698), (685, 687, 702), (703, 685, 702), (706, 704, 705), (705, 707, 706), (710, 708, 709), (711, 709, 708), (714, 712, 713), (715, 713, 712), (718, 716, 717), (719, 716, 718), (722, 720, 721), (723, 720, 722), (726, 724, 725), (727, 725, 724), (730, 728, 729), (731, 729, 728), (734, 732, 733), (735, 733, 732), (738, 736, 737), (739, 736, 738), (742, 740, 741), (742, 741, 743), (746, 744, 745), (747, 745, 744), (749, 744, 748), (746, 748, 744), (752, 750, 751), (753, 750, 752), (756, 754, 755), (754, 756, 757), (760, 758, 759), (761, 759, 758), (764, 762, 763), (763, 762, 765), (768, 766, 767), (769, 766, 768), (772, 770, 771), (773, 771, 770), (776, 774, 775), (777, 774, 776), (780, 778, 779), (781, 779, 778), (784, 782, 783), (785, 783, 782), (788, 786, 787), (789, 786, 788), (792, 790, 791), (793, 791, 790), (795, 794, 782), (782, 794, 785), (798, 796, 797), (799, 796, 798), (802, 800, 801), (803, 801, 800), (806, 804, 805), (807, 804, 806), (807, 808, 804), (809, 808, 807), (809, 810, 808), (811, 810, 809), (798, 797, 812), (812, 797, 813), (812, 813, 814), (814, 813, 815), (814, 815, 783), (783, 815, 784)])
me_apartments_kitchen_floor.polygons.foreach_set('use_smooth', [True] * 496)
me_apartments_kitchen_floor.polygons.foreach_set('material_index', [0, 0, 0, 0, 0, 0, 1, 1, 1, 1, 1, 1, 1, 1, 1, 1, 1, 1, 1, 1, 1, 1, 1, 1, 1, 1, 1, 1, 1, 1, 1, 1, 1, 1, 1, 1, 1, 1, 2, 2, 2, 2, 2, 2, 3, 3, 3, 3, 3, 3, 3, 3, 3, 3, 3, 3, 3, 3, 3, 3, 3, 3, 3, 3, 4, 4, 4, 4, 4, 4, 4, 4, 4, 4, 4, 4, 4, 4, 4, 4, 4, 4, 4, 4, 4, 4, 4, 4, 4, 4, 4, 4, 4, 4, 4, 4, 4, 4, 4, 4, 4, 4, 4, 4, 4, 4, 4, 4, 4, 4, 4, 4, 4, 4, 4, 4, 4, 4, 4, 4, 4, 4, 4, 4, 4, 4, 4, 4, 4, 4, 4, 4, 4, 4, 4, 4, 4, 4, 4, 4, 4, 4, 4, 4, 4, 4, 4, 4, 4, 4, 4, 4, 4, 4, 4, 4, 4, 4, 4, 4, 4, 4, 4, 4, 4, 4, 4, 4, 4, 4, 4, 4, 4, 4, 4, 4, 4, 4, 4, 4, 4, 4, 4, 4, 4, 4, 4, 4, 4, 4, 4, 4, 4, 4, 4, 4, 4, 4, 4, 4, 5, 5, 5, 5, 5, 5, 5, 5, 5, 5, 5, 5, 6, 6, 6, 6, 6, 6, 6, 6, 6, 6, 6, 6, 6, 6, 6, 6, 6, 6, 6, 6, 6, 6, 6, 6, 6, 6, 6, 6, 6, 6, 6, 6, 6, 6, 6, 6, 6, 6, 6, 6, 6, 6, 6, 6, 6, 6, 6, 6, 6, 6, 6, 6, 6, 6, 6, 6, 6, 6, 6, 6, 6, 6, 6, 6, 6, 6, 6, 6, 6, 6, 6, 6, 6, 6, 6, 6, 6, 6, 6, 6, 6, 6, 6, 6, 6, 6, 6, 6, 6, 6, 6, 6, 6, 6, 6, 6, 6, 6, 6, 6, 6, 6, 6, 6, 6, 6, 6, 6, 6, 6, 6, 6, 6, 6, 6, 6, 6, 6, 6, 6, 6, 6, 6, 6, 6, 6, 6, 6, 6, 6, 6, 6, 6, 6, 6, 6, 6, 6, 6, 6, 6, 6, 6, 6, 6, 6, 6, 6, 6, 6, 6, 6, 6, 6, 6, 6, 6, 6, 6, 6, 6, 6, 6, 6, 6, 6, 6, 6, 6, 6, 6, 6, 6, 6, 6, 6, 6, 6, 6, 6, 6, 6, 6, 6, 6, 6, 6, 6, 6, 6, 6, 6, 6, 6, 6, 6, 7, 7, 7, 7, 7, 7, 7, 7, 7, 7, 7, 7, 4, 4, 4, 4, 4, 4, 4, 4, 4, 4, 4, 4, 4, 4, 4, 4, 4, 4, 4, 4, 4, 4, 4, 4, 4, 4, 4, 4, 4, 4, 4, 4, 4, 4, 4, 4, 4, 4, 4, 4, 4, 4, 4, 4, 4, 4, 4, 4, 4, 4, 4, 4, 4, 4, 4, 4, 4, 4, 4, 4, 4, 4, 4, 4, 4, 4, 4, 4, 4, 4, 4, 4, 4, 4, 4, 4])
_uv = me_apartments_kitchen_floor.uv_layers.new(name='UVMap')
_uv.uv.foreach_set('vector', [0.8223, 1.013, -0.5386, 1.013, 0.8223, 0.942, 0.8223, 0.942, -0.5386, 1.013, 0.8223, 0.5869, -0.5386, 1.013, -0.5386, -0.3916, 0.8223, 0.5869, 0.8223, -0.3916, 0.8223, 0.5869, -0.5386, -0.3916, 0.8223, 0.942, 0.8223, 0.5869, 0.832, 0.942, 0.8423, 0.5869, 0.832, 0.942, 0.8223, 0.5869, 0.4727, 0.9931, -0.8486, 0.9931, -0.8486, -0.001953, 0.4727, 0.9931, -0.8486, -0.001953, 0.4727, -0.001953, -1.719, 0.228, -1.722, -0.001953, -0.8486, -0.001953, -1.719, 0.228, -0.8486, -0.001953, -1.722, 0.7234, -0.8486, 0.9931, -1.722, 0.7234, -0.8486, -0.001953, -1.722, 0.7234, -0.8486, 0.9931, -2.312, 0.9931, -2.072, 0.6873, -1.722, 0.7234, -2.312, 0.9931, -2.072, 0.6873, -2.312, 0.9931, -2.312, -0.001953, -2.055, 0.228, -2.072, 0.6873, -2.312, -0.001953, -2.055, 0.228, -2.312, -0.001953, -2.055, -0.001953, 2.852, -0.001953, 3.26, -0.001953, 2.852, 0.593, 3.26, 0.9931, 2.852, 0.593, 3.26, -0.001953, 2.852, 0.593, 3.26, 0.9931, 2.518, 0.593, 2.518, 0.593, 3.26, 0.9931, 1.938, 0.9931, 1.938, 0.9931, 1.938, -0.001953, 2.518, 0.593, 2.518, -0.001953, 2.518, 0.593, 1.938, -0.001953, 0.7417, 0.6873, 0.4727, 0.9931, 0.4727, -0.001953, 0.7417, 0.6873, 1.116, 0.9931, 0.4727, 0.9931, 0.7539, 0.228, 0.7417, 0.6873, 0.4727, -0.001953, 0.4727, -0.001953, 1.116, -0.001953, 0.7539, 0.228, 0.9966, 0.7244, 1.116, 0.9931, 0.7417, 0.6873, 0.9966, 0.228, 0.7539, 0.228, 1.116, -0.001953, 1.116, 0.9931, 0.9966, 0.7244, 1.236, 0.729, 0.9966, 0.228, 1.236, 0.228, 0.9966, 0.7244, 1.236, 0.729, 0.9966, 0.7244, 1.236, 0.228, 0.9966, 0.228, 1.116, -0.001953, 1.236, 0.228, 1.236, 0.729, 1.496, 0.6873, 1.116, 0.9931, 1.236, 0.228, 1.116, -0.001953, 1.477, 0.228, 1.938, 0.9931, 1.116, 0.9931, 1.496, 0.6873, 1.477, 0.228, 1.116, -0.001953, 1.938, -0.001953, 1.938, 0.9931, 1.496, 0.6873, 1.938, -0.001953, 1.477, 0.228, 1.938, -0.001953, 1.496, 0.6873, 1.513, 0.104, 0.1675, 0.3677, 0.1675, 0.104, 0.1675, 0.7065, 0.1675, 0.3677, 1.513, 0.104, 0.1675, 0.3677, 0.1675, 0.7065, 0.1495, 0.3677, 0.1398, 0.7065, 0.1495, 0.3677, 0.1675, 0.7065, 1.513, 1.595, 0.1675, 0.7065, 1.513, 0.104, 1.513, 1.595, 0.1675, 1.595, 0.1675, 0.7065, 3.049, 0.003418, 1.778, 0.9946, 1.778, 0.003418, 3.049, 0.9946, 1.778, 0.9946, 3.049, 0.003418, 0.4658, 0.9946, 0.4658, 0.003418, 1.778, 0.003418, 0.4658, 0.9946, 1.778, 0.003418, 1.778, 0.9946, -2.117, 0.003418, -2.051, 0.003418, -2.053, 0.2329, -2.053, 0.2329, -2.051, 0.7261, -2.117, 0.003418, -2.117, 0.9946, -2.117, 0.003418, -2.051, 0.7261, -2.051, 0.7261, -1.701, 0.6902, -2.117, 0.9946, -1.701, 0.6902, -0.8047, 0.9946, -2.117, 0.9946, -0.8047, 0.9946, -1.701, 0.6902, -0.8047, 0.003418, -1.719, 0.2329, -0.8047, 0.003418, -1.701, 0.6902, -1.719, 0.003418, -0.8047, 0.003418, -1.719, 0.2329, 0.4658, 0.003418, 0.4658, 0.9946, -0.2345, 0.7554, -0.2345, 0.7554, 0.4658, 0.9946, -0.8047, 0.9946, -0.2457, 0.2583, 0.4658, 0.003418, -0.2345, 0.7554, -0.4937, 0.7153, -0.2345, 0.7554, -0.8047, 0.9946, -0.2457, 0.2583, -0.8047, 0.003418, 0.4658, 0.003418, -0.8047, 0.9946, -0.8047, 0.003418, -0.4937, 0.7153, -0.4758, 0.2583, -0.8047, 0.003418, -0.2457, 0.2583, -0.4758, 0.2583, -0.4937, 0.7153, -0.8047, 0.003418, 0.6113, 0.627, -0.7251, 0.3931, 0.6113, 0.3931, -0.7251, 0.627, -0.7251, 0.3931, 0.6113, 0.627, 7.699, -0.4053, 5.926, -0.4004, 7.699, -0.6387, 5.926, -0.6357, 7.699, -0.6387, 5.926, -0.4004, 7.699, -1.689, 7.699, -1.455, 5.777, -1.453, 5.777, -1.453, 5.777, -1.686, 7.699, -1.689, 8.594, -1.682, 8.594, -1.449, 7.699, -1.455, 7.699, -1.455, 7.699, -1.689, 8.594, -1.682, 8.594, -0.4033, 7.699, -0.4053, 8.594, -0.6396, 7.699, -0.6387, 8.594, -0.6396, 7.699, -0.4053, 8.594, -0.2383, 7.727, -0.2354, 8.594, -0.4033, 7.699, -0.4053, 8.594, -0.4033, 7.727, -0.2354, 7.699, -1.689, 7.73, -1.85, 8.594, -1.682, 8.594, -1.871, 8.594, -1.682, 7.73, -1.85, 0.6113, 0.3931, -0.8613, 0.1738, 0.8086, 0.2676, -0.7251, 0.3931, -0.8613, 0.1738, 0.6113, 0.3931, 5.926, -0.4004, 7.727, -0.2354, 5.719, -0.25, 7.727, -0.2354, 5.926, -0.4004, 7.699, -0.4053, 7.699, -1.689, 5.777, -1.686, 7.73, -1.85, 5.633, -1.869, 7.73, -1.85, 5.777, -1.686, 7.73, -1.85, 7.727, -2.084, 8.594, -1.871, 8.594, -2.104, 8.594, -1.871, 7.727, -2.084, 5.637, -2.104, 7.73, -1.85, 5.633, -1.869, 7.727, -2.084, 7.73, -1.85, 5.637, -2.104, 0.8086, 0.2676, -0.8613, 0.1738, 0.8213, 0.03418, -0.8481, -0.05957, 0.8213, 0.03418, -0.8613, 0.1738, 8.594, -0.2383, 8.594, -0.003906, 7.727, -0.0009766, 7.727, -0.0009766, 7.727, -0.2354, 8.594, -0.2383, 7.727, -0.2354, 7.727, -0.0009766, 5.715, -0.0166, 5.715, -0.0166, 5.719, -0.25, 7.727, -0.2354, 8.594, -0.8047, 8.594, -0.6396, 7.727, -0.8096, 7.699, -0.6387, 7.727, -0.8096, 8.594, -0.6396, 0.6113, 0.627, 0.8086, 0.7521, -0.8613, 0.8457, -0.7251, 0.627, 0.6113, 0.627, -0.8613, 0.8457, 7.727, -0.8096, 7.699, -0.6387, 5.926, -0.6357, 5.926, -0.6357, 5.715, -0.7861, 7.727, -0.8096, 0.8188, -0.9648, 0.7017, -0.8428, -0.3394, -0.9824, -0.2332, -0.8369, -0.3394, -0.9824, 0.7017, -0.8428, 2.613, 4.281, 0.8003, 4.172, 2.715, 4.197, 0.9175, 4.293, 0.8003, 4.172, 2.613, 4.281, -5.945, -2.838, -5.035, -2.746, -6.055, -2.781, -5.109, -2.855, -5.035, -2.746, -5.945, -2.838, 0.8096, 5.43, 0.9639, 5.336, 2.84, 5.438, 2.779, 5.332, 2.84, 5.438, 0.9639, 5.336, 0.8213, -0.541, -0.3362, -0.5088, 0.7031, -0.6611, -0.2319, -0.6553, 0.7031, -0.6611, -0.3362, -0.5088, 2.615, 4.463, 2.719, 4.545, 0.8032, 4.598, 0.9189, 4.475, 2.615, 4.463, 0.8032, 4.598, -5.113, -3.039, -5.949, -3.02, -5.043, -3.148, -5.949, -3.02, -6.059, -3.074, -5.043, -3.148, 2.779, 5.152, 0.9639, 5.156, 2.84, 5.047, 0.8086, 5.066, 2.84, 5.047, 0.9639, 5.156, 0.9639, 5.156, 2.779, 5.332, 0.9639, 5.336, 2.779, 5.152, 2.779, 5.332, 0.9639, 5.156, 2.84, 5.438, 2.84, 5.621, 0.8096, 5.43, 0.8086, 5.613, 0.8096, 5.43, 2.84, 5.621, -5.109, -2.855, -5.945, -2.838, -5.113, -3.039, -5.949, -3.02, -5.113, -3.039, -5.945, -2.838, -5.039, -2.564, -6.055, -2.781, -5.035, -2.746, -6.059, -2.598, -6.055, -2.781, -5.039, -2.564, 2.615, 4.463, 0.9175, 4.293, 2.613, 4.281, 0.9189, 4.475, 0.9175, 4.293, 2.615, 4.463, 0.8027, 3.988, 2.715, 4.197, 0.8003, 4.172, 2.719, 4.014, 2.715, 4.197, 0.8027, 3.988, 0.7031, -0.6611, -0.2332, -0.8369, 0.7017, -0.8428, -0.2319, -0.6553, -0.2332, -0.8369, 0.7031, -0.6611, 0.8188, -0.9648, -0.3394, -0.9824, 0.8213, -1.146, -0.3364, -1.164, 0.8213, -1.146, -0.3394, -0.9824, -1.592, -1.953, -1.707, -1.816, -2.758, -1.947, -2.648, -1.818, -2.758, -1.947, -1.707, -1.816, 6.738, 5.184, 8.492, 5.195, 6.621, 5.305, 8.492, 5.195, 8.594, 5.281, 6.621, 5.305, -4.504, -2.859, -3.689, -2.846, -4.586, -2.756, -3.689, -2.846, -3.588, -2.781, -4.586, -2.756, 3.168, 4.215, 5.266, 4.205, 3.322, 4.307, 5.207, 4.311, 3.322, 4.307, 5.266, 4.205, -1.593, -1.496, -2.758, -1.508, -1.708, -1.635, -2.648, -1.637, -1.708, -1.635, -2.758, -1.508, 8.492, 5.012, 6.625, 4.881, 8.594, 4.93, 6.742, 5.0, 6.625, 4.881, 8.492, 5.012, -3.582, -3.09, -3.688, -3.027, -4.578, -3.148, -4.5, -3.039, -4.578, -3.148, -3.688, -3.027, 5.207, 4.492, 5.266, 4.598, 3.322, 4.488, 3.166, 4.58, 3.322, 4.488, 5.266, 4.598, 5.207, 4.311, 5.207, 4.492, 3.322, 4.488, 3.322, 4.488, 3.322, 4.307, 5.207, 4.311, 3.168, 4.215, 3.166, 4.031, 5.266, 4.023, 5.266, 4.023, 5.266, 4.205, 3.168, 4.215, -4.504, -2.859, -4.5, -3.039, -3.688, -3.027, -3.688, -3.027, -3.689, -2.846, -4.504, -2.859, -3.588, -2.781, -3.582, -2.6, -4.586, -2.756, -4.582, -2.572, -4.586, -2.756, -3.582, -2.6, 6.738, 5.184, 6.742, 5.0, 8.492, 5.012, 8.492, 5.012, 8.492, 5.195, 6.738, 5.184, 8.594, 5.281, 8.594, 5.461, 6.625, 5.488, 6.625, 5.488, 6.621, 5.305, 8.594, 5.281, -1.707, -1.816, -1.708, -1.635, -2.648, -1.818, -2.648, -1.637, -2.648, -1.818, -1.708, -1.635, -2.758, -1.947, -2.758, -2.131, -1.593, -2.137, -1.593, -2.137, -1.592, -1.953, -2.758, -1.947, -0.7988, -0.5088, -0.7881, -1.111, -0.7881, -0.5088, -0.7881, -1.111, -0.7988, -0.5088, -0.7988, -1.111, -0.8091, -0.5088, -0.7988, -1.111, -0.7988, -0.5088, -0.8091, -1.111, -0.7988, -1.111, -0.8091, -0.5088, -0.8091, -1.111, -0.8091, -0.5088, -0.8198, -1.111, -0.8198, -0.5088, -0.8198, -1.111, -0.8091, -0.5088, -0.8198, -0.5088, -0.8301, -0.5088, -0.8198, -1.111, -0.8198, -1.111, -0.8301, -0.5088, -0.8301, -1.111, 2.725, 3.1, 2.725, 3.109, 2.121, 3.109, 2.121, 3.109, 2.121, 3.1, 2.725, 3.1, 2.725, 3.1, 2.121, 3.1, 2.725, 3.09, 2.123, 3.09, 2.725, 3.09, 2.121, 3.1, 2.123, 3.09, 2.123, 3.078, 2.725, 3.09, 2.725, 3.078, 2.725, 3.09, 2.123, 3.078, 2.725, 3.068, 2.725, 3.078, 2.123, 3.078, 2.123, 3.078, 2.123, 3.068, 2.725, 3.068, 1.428, 3.219, 1.428, 3.229, 0.8262, 3.219, 0.8262, 3.229, 0.8262, 3.219, 1.428, 3.229, 1.428, 3.229, 1.428, 3.24, 0.8262, 3.229, 0.8262, 3.229, 1.428, 3.24, 0.8262, 3.24, 0.8262, 3.24, 1.428, 3.24, 0.8262, 3.25, 1.428, 3.25, 0.8262, 3.25, 1.428, 3.24, 1.428, 3.262, 0.8262, 3.25, 1.428, 3.25, 0.8267, 3.262, 0.8262, 3.25, 1.428, 3.262, 3.174, 3.068, 3.797, 3.068, 3.174, 3.078, 3.797, 3.078, 3.174, 3.078, 3.797, 3.068, 3.174, 3.078, 3.797, 3.078, 3.174, 3.09, 3.797, 3.078, 3.797, 3.09, 3.174, 3.09, 3.174, 3.102, 3.174, 3.09, 3.797, 3.09, 3.797, 3.09, 3.797, 3.102, 3.174, 3.102, 3.797, 3.102, 3.797, 3.111, 3.174, 3.102, 3.174, 3.111, 3.174, 3.102, 3.797, 3.111, 8.594, -1.449, 8.594, -1.258, 7.727, -1.295, 7.699, -1.455, 8.594, -1.449, 7.727, -1.295, 7.699, -1.455, 7.727, -1.295, 5.777, -1.453, 5.633, -1.27, 5.777, -1.453, 7.727, -1.295, 1.312, 0.5227, 1.312, 2.069, 0.5483, 0.5166, 0.4551, 2.168, 0.5483, 0.5166, 1.312, 2.069, 1.34, -1.203, 1.34, -0.4395, -0.2068, -1.215, -0.3127, -0.3594, -0.2068, -1.215, 1.34, -0.4395, 2.277, 0.396, 1.425, 0.396, 1.43, -1.127, 2.217, -1.215, 2.277, 0.396, 1.43, -1.127, 2.244, 0.6035, 1.396, 2.127, 1.456, 0.5166, 1.396, 2.127, 2.244, 0.6035, 2.248, 2.127, -1.19, 0.5166, 0.3699, 1.3, -1.277, 1.396, 0.3699, 0.5266, 0.3699, 1.3, -1.19, 0.5166, -1.171, -1.215, -0.3977, -1.209, -0.3977, 0.3506, -0.3977, 0.3506, -1.277, 0.4316, -1.171, -1.215, 0.8213, -2.832, 0.8179, -2.773, -0.05881, -2.832, -0.05341, -2.703, -0.05881, -2.832, 0.8179, -2.773, -6.805, 5.543, -5.93, 5.578, -6.805, 5.672, -5.926, 5.637, -6.805, 5.672, -5.93, 5.578, -7.867, 0.6565, -7.852, 0.6577, -7.867, 0.7139, -7.852, 0.7151, -7.867, 0.7139, -7.852, 0.6577, 0.8213, -3.848, 0.8213, -3.832, -0.0528, -3.848, -0.05292, -3.832, -0.0528, -3.848, 0.8213, -3.832, -0.811, -2.604, -0.811, -2.732, -0.7944, -2.605, -0.7944, -2.734, -0.7944, -2.605, -0.811, -2.732, -6.508, -2.564, -7.391, -2.564, -6.508, -2.58, -7.391, -2.58, -6.508, -2.58, -7.391, -2.564, -5.926, 4.441, -5.926, 4.516, -6.789, 4.441, -6.785, 4.545, -6.789, 4.441, -5.926, 4.516, -6.785, 3.891, -5.926, 3.918, -6.789, 3.992, -5.926, 3.992, -6.789, 3.992, -5.926, 3.918, -7.406, 2.267, -7.387, 2.269, -7.406, 2.341, -7.387, 2.343, -7.406, 2.341, -7.387, 2.269, -2.453, -4.145, -1.592, -4.145, -2.453, -4.125, -1.592, -4.125, -2.453, -4.125, -1.592, -4.145, -0.811, -3.184, -0.811, -3.285, -0.7944, -3.184, -0.7944, -3.289, -0.7944, -3.184, -0.811, -3.285, -7.207, -4.117, -7.207, -4.133, -6.344, -4.117, -6.344, -4.133, -6.344, -4.117, -7.207, -4.133, -6.344, -3.668, -6.344, -3.598, -7.199, -3.629, -7.199, -3.629, -7.199, -3.668, -6.344, -3.668, -5.039, -3.598, -5.891, -3.668, -5.035, -3.668, -5.895, -3.629, -5.891, -3.668, -5.039, -3.598, -8.133, -3.633, -8.117, -3.637, -8.117, -3.598, -8.133, -3.598, -8.133, -3.633, -8.117, -3.598, -7.238, 4.527, -7.238, 4.545, -8.094, 4.545, -8.094, 4.545, -8.094, 4.527, -7.238, 4.527, -7.668, -3.668, -7.648, -3.664, -7.668, -3.598, -7.648, -3.598, -7.668, -3.598, -7.648, -3.664, -8.094, 5.094, -8.094, 5.078, -7.238, 5.094, -7.238, 5.078, -7.238, 5.094, -8.094, 5.078, -6.91, -1.838, -6.059, -1.785, -6.91, -1.736, -6.062, -1.736, -6.91, -1.736, -6.059, -1.785, -6.91, -1.186, -6.906, -1.287, -6.059, -1.193, -6.059, -1.242, -6.059, -1.193, -6.906, -1.287, -3.061, -4.32, -3.043, -4.32, -3.061, -4.273, -3.043, -4.27, -3.061, -4.273, -3.043, -4.32, -5.875, -4.598, -5.027, -4.598, -5.875, -4.582, -5.027, -4.582, -5.875, -4.582, -5.027, -4.598, -0.811, -3.738, -0.811, -3.84, -0.7944, -3.738, -0.7944, -3.84, -0.7944, -3.738, -0.811, -3.84, -3.584, -4.578, -4.434, -4.578, -3.582, -4.598, -4.434, -4.598, -3.582, -4.598, -4.434, -4.578, -6.094, 1.166, -6.09, 1.259, -6.93, 1.218, -6.93, 1.218, -6.938, 1.166, -6.094, 1.166, -6.098, 1.801, -6.934, 1.708, -6.09, 1.708, -6.938, 1.759, -6.934, 1.708, -6.098, 1.801, -7.871, 1.749, -7.855, 1.747, -7.855, 1.799, -7.871, 1.749, -7.855, 1.799, -7.871, 1.801, 2.113, -3.82, 2.113, -3.801, 1.272, -3.82, 1.272, -3.801, 1.272, -3.82, 2.113, -3.801, -7.402, 1.164, -7.387, 1.166, -7.402, 1.257, -7.387, 1.259, -7.402, 1.257, -7.387, 1.166, 1.272, -4.27, 1.272, -4.285, 2.113, -4.27, 2.113, -4.285, 2.113, -4.27, 1.272, -4.285, 2.113, -1.375, 2.113, -1.312, 1.286, -1.34, 1.286, -1.34, 1.285, -1.375, 2.113, -1.375, 2.111, -0.7998, 1.286, -0.8633, 2.113, -0.8633, 1.283, -0.8281, 1.286, -0.8633, 2.111, -0.7998, -8.141, -4.641, -8.125, -4.645, -8.125, -4.609, -8.141, -4.641, -8.125, -4.609, -8.141, -4.605, -7.359, -1.201, -7.359, -1.186, -8.188, -1.186, -8.188, -1.186, -8.188, -1.201, -7.359, -1.201, -7.855, -3.145, -7.84, -3.141, -7.855, -3.078, -7.84, -3.078, -7.855, -3.078, -7.84, -3.141, -8.188, -0.6348, -8.188, -0.6514, -7.359, -0.6348, -7.359, -0.6514, -7.359, -0.6348, -8.188, -0.6514, -4.355, 3.066, -5.23, 3.01, -4.359, 2.938, -5.234, 3.066, -5.23, 3.01, -4.355, 3.066, -5.684, 2.938, -5.691, 3.066, -6.562, 2.995, -6.562, 2.995, -6.566, 2.938, -5.684, 2.938, -7.867, 1.258, -7.852, 1.202, -7.852, 1.259, -7.852, 1.202, -7.867, 1.258, -7.867, 1.201, -4.457, -4.129, -3.582, -4.129, -4.457, -4.113, -3.584, -4.113, -4.457, -4.113, -3.582, -4.129, -3.061, -2.586, -3.061, -2.715, -3.043, -2.588, -3.043, -2.717, -3.043, -2.588, -3.061, -2.715, -7.391, -3.047, -6.508, -3.027, -7.391, -3.027, -6.508, -3.047, -6.508, -3.027, -7.391, -3.047, -6.785, 4.994, -5.926, 5.02, -6.789, 5.094, -5.926, 5.094, -6.789, 5.094, -5.926, 5.02, -6.059, -0.1855, -6.059, -0.1113, -6.926, -0.1855, -6.922, -0.08301, -6.926, -0.1855, -6.059, -0.1113, -7.406, 1.801, -7.406, 1.727, -7.387, 1.799, -7.387, 1.725, -7.387, 1.799, -7.406, 1.727, -0.0401, -4.297, -0.03979, -4.312, 0.8213, -4.297, 0.8213, -4.312, 0.8213, -4.297, -0.03979, -4.312, -3.043, -3.164, -3.061, -3.168, -3.043, -3.266, -3.061, -3.27, -3.043, -3.266, -3.061, -3.168, -5.027, -4.117, -5.895, -4.117, -5.027, -4.133, -5.895, -4.133, -5.027, -4.133, -5.895, -4.117, -3.586, -3.598, -4.438, -3.664, -3.582, -3.664, -4.441, -3.625, -4.438, -3.664, -3.586, -3.598, -1.592, -3.676, -1.592, -3.609, -2.447, -3.641, -2.447, -3.641, -2.449, -3.676, -1.592, -3.676, -8.141, -4.117, -8.125, -4.152, -8.125, -4.117, -8.125, -4.152, -8.141, -4.117, -8.141, -4.156, -7.238, 3.992, -8.094, 3.977, -7.238, 3.977, -8.094, 3.992, -8.094, 3.977, -7.238, 3.992, -7.656, -4.188, -7.656, -4.117, -7.676, -4.184, -7.676, -4.117, -7.676, -4.184, -7.656, -4.117, -7.016, 3.066, -7.871, 3.066, -7.016, 3.049, -7.871, 3.049, -7.016, 3.049, -7.871, 3.066, -6.91, -0.6348, -6.906, -0.7363, -6.059, -0.6426, -6.059, -0.6924, -6.059, -0.6426, -6.906, -0.7363, -0.02855, -3.383, 0.8213, -3.328, -0.02817, -3.281, 0.8188, -3.281, -0.02817, -3.281, 0.8213, -3.328, -0.811, -4.289, -0.811, -4.34, -0.7944, -4.293, -0.7944, -4.34, -0.7944, -4.293, -0.811, -4.34, -7.191, -4.582, -7.191, -4.598, -6.344, -4.582, -6.344, -4.598, -6.344, -4.582, -7.191, -4.598, -3.043, -3.719, -3.061, -3.719, -3.043, -3.82, -3.061, -3.82, -3.043, -3.82, -3.061, -3.719, -7.254, 5.656, -7.254, 5.672, -8.102, 5.656, -8.102, 5.672, -8.102, 5.656, -7.254, 5.672, -6.098, 2.343, -6.934, 2.25, -6.09, 2.25, -6.938, 2.301, -6.934, 2.25, -6.098, 2.343, -6.094, 0.624, -6.09, 0.7173, -6.93, 0.6755, -6.93, 0.6755, -6.934, 0.624, -6.094, 0.624, -7.871, 2.341, -7.855, 2.291, -7.855, 2.343, -7.855, 2.291, -7.871, 2.341, -7.871, 2.289, 1.272, -3.352, 2.113, -3.352, 1.272, -3.336, 2.113, -3.336, 1.272, -3.336, 2.113, -3.352, -7.402, 0.7151, -7.402, 0.6218, -7.387, 0.7131, -7.387, 0.6199, -7.387, 0.7131, -7.402, 0.6218, -1.592, -4.594, -2.434, -4.594, -1.592, -4.609, -2.434, -4.609, -1.592, -4.609, -2.434, -4.594, 2.111, -0.2871, 1.286, -0.3506, 2.113, -0.3506, 1.283, -0.3154, 1.286, -0.3506, 2.111, -0.2871, 2.113, -1.889, 2.113, -1.824, 1.287, -1.854, 1.287, -1.854, 1.285, -1.889, 2.113, -1.889, -7.676, -4.637, -7.656, -4.672, -7.656, -4.637, -7.656, -4.672, -7.676, -4.637, -7.676, -4.672, -7.375, -0.08301, -8.203, -0.09961, -7.375, -0.09961, -8.203, -0.08301, -8.203, -0.09961, -7.375, -0.08301, -7.855, -2.564, -7.855, -2.627, -7.84, -2.566, -7.84, -2.631, -7.84, -2.566, -7.855, -2.627, -7.359, -1.736, -8.188, -1.736, -7.359, -1.752, -8.188, -1.752, -7.359, -1.752, -8.188, -1.736, 0.8213, -2.07, 0.7056, -1.934, -0.3445, -2.064, -0.2361, -1.936, -0.3445, -2.064, 0.7056, -1.934, 3.408, 5.352, 5.164, 5.359, 3.289, 5.469, 5.164, 5.359, 5.266, 5.445, 3.289, 5.469, -1.699, -2.859, -1.597, -2.795, -2.594, -2.768, -2.512, -2.871, -1.699, -2.859, -2.594, -2.768, 3.086, -1.91, 5.184, -1.92, 3.24, -1.82, 5.125, -1.814, 3.24, -1.82, 5.184, -1.92, -0.2365, -1.754, 0.7056, -1.752, -0.3455, -1.625, 0.8203, -1.613, -0.3455, -1.625, 0.7056, -1.752, 5.164, 5.18, 3.293, 5.047, 5.266, 5.094, 3.41, 5.168, 3.293, 5.047, 5.164, 5.18, -1.696, -3.039, -2.588, -3.16, -1.592, -3.102, -2.51, -3.055, -2.588, -3.16, -1.696, -3.039, 3.086, -1.547, 3.24, -1.637, 5.184, -1.527, 5.125, -1.633, 5.184, -1.527, 3.24, -1.637, 5.125, -1.814, 5.125, -1.633, 3.24, -1.637, 3.24, -1.82, 5.125, -1.814, 3.24, -1.637, 3.086, -1.91, 3.086, -2.094, 5.184, -2.104, 5.184, -1.92, 3.086, -1.91, 5.184, -2.104, -1.696, -3.039, -1.699, -2.859, -2.512, -2.871, -2.51, -3.055, -1.696, -3.039, -2.512, -2.871, -1.592, -2.611, -2.59, -2.586, -1.597, -2.795, -2.594, -2.768, -1.597, -2.795, -2.59, -2.586, 3.408, 5.352, 3.41, 5.168, 5.164, 5.18, 5.164, 5.359, 3.408, 5.352, 5.164, 5.18, 5.266, 5.445, 5.266, 5.629, 3.291, 5.652, 3.289, 5.469, 5.266, 5.445, 3.291, 5.652, 0.7056, -1.934, 0.7056, -1.752, -0.2365, -1.754, -0.2361, -1.936, 0.7056, -1.934, -0.2365, -1.754, 0.8203, -2.254, 0.8213, -2.07, -0.3445, -2.064, -0.3455, -2.248, 0.8203, -2.254, -0.3445, -2.064, -0.4377, 3.105, -0.4385, 3.17, -1.372, 3.096, -1.373, 3.201, -1.372, 3.096, -0.4385, 3.17, -0.437, 3.047, -1.371, 3.035, -0.4363, 2.983, -1.37, 2.931, -0.4363, 2.983, -1.371, 3.035, -0.437, 3.047, -0.4377, 3.105, -1.372, 3.096, -1.371, 3.035, -0.437, 3.047, -1.372, 3.096, -0.4385, 3.17, -0.4363, 3.229, -1.371, 3.262, -1.373, 3.201, -0.4385, 3.17, -1.371, 3.262, -1.822, 2.931, -1.823, 3.252, -2.635, 3.252, -2.639, 2.931, -1.822, 2.931, -2.635, 3.252, -3.088, 2.938, -3.1, 3.252, -3.906, 2.938, -3.898, 3.252, -3.906, 2.938, -3.1, 3.252, -1.112, -1.662, -0.7983, -1.666, -1.115, -1.613, -0.7944, -1.613, -1.115, -1.613, -0.7983, -1.666, -0.7944, -2.154, -0.7979, -2.115, -1.115, -2.154, -1.112, -2.117, -1.115, -2.154, -0.7979, -2.115, 2.105, -2.377, 2.113, -2.336, 1.298, -2.336, 2.105, -2.377, 1.298, -2.336, 1.306, -2.389, 2.111, -2.875, 2.113, -2.838, 1.296, -2.838, 1.3, -2.889, 2.111, -2.875, 1.296, -2.838, 1.301, 0.5151, 0.9385, -1.332, 1.301, -1.332, 0.4729, -1.332, 0.9385, -1.332, 1.301, 0.5151, 0.9385, -1.332, 0.4729, -1.332, 0.9385, -1.357, 0.4729, -1.371, 0.9385, -1.357, 0.4729, -1.332, -0.748, 0.5151, 0.4729, -1.332, 1.301, 0.5151, -0.748, 0.5151, -0.748, -1.332, 0.4729, -1.332, -0.748, 2.345, -0.748, 0.5603, -0.6548, 2.345, -0.6548, 2.345, -0.748, 0.5603, -0.1892, 2.345, -0.748, 0.5603, 1.095, 0.5603, -0.1892, 2.345, 1.095, 2.345, -0.1892, 2.345, 1.095, 0.5603, -0.6548, 2.345, -0.1892, 2.345, -0.6548, 2.357, -0.1892, 2.371, -0.6548, 2.357, -0.1892, 2.345, -0.6299, 0.4077, -0.6304, 0.2651, 1.254, 0.4121, 1.253, 0.2505, 1.254, 0.4121, -0.6304, 0.2651, -4.73, 0.3945, -4.73, 0.2651, -0.6304, 0.2651, -0.6299, 0.4077, -4.73, 0.3945, -0.6304, 0.2651, -3.916, 2.155, -4.25, 2.155, -3.916, 2.003, -4.246, 2.003, -3.916, 2.003, -4.25, 2.155, -2.814, 1.965, -4.801, 1.965, -2.814, 1.893, -4.801, 1.812, -2.814, 1.893, -4.801, 1.965, 0.6543, 0.9567, 0.6528, 1.052, -4.801, 0.9337, -4.801, 1.052, -4.801, 0.9337, 0.6528, 1.052, 1.254, 0.4121, 1.253, 0.2505, 4.547, 0.2803, 4.551, 0.3687, 1.254, 0.4121, 4.547, 0.2803, -4.664, -0.01465, -4.668, -0.1816, 3.049, -0.1836, 3.049, -0.1836, 3.049, -0.04883, -4.664, -0.01465, -4.773, 0.5708, -4.773, 0.4121, 2.332, 0.5688, 2.334, 0.4448, 2.332, 0.5688, -4.773, 0.4121, -4.25, 2.117, -4.762, 2.064, -4.25, 1.965, -4.758, 1.965, -4.25, 1.965, -4.762, 2.064, -4.707, 1.24, 0.6411, 1.362, -4.711, 1.333, 0.6421, 1.24, 0.6411, 1.362, -4.707, 1.24, 2.963, -0.0127, 6.273, 0.1333, 2.963, 0.1353, 6.273, -0.01074, 6.273, 0.1333, 2.963, -0.0127, -2.441, 1.929, -2.773, 1.929, -2.441, 1.776, -2.775, 1.776, -2.441, 1.776, -2.773, 1.929, -4.75, 1.698, -4.746, 1.628, -1.743, 1.776, -1.739, 1.627, -1.743, 1.776, -4.746, 1.628, -4.801, 1.575, -4.801, 1.433, -0.7002, 1.575, -0.7002, 1.433, -0.7002, 1.575, -4.801, 1.433, -4.762, -0.008789, -2.617, 0.1392, -4.762, 0.1455, -2.617, -0.01465, -2.617, 0.1392, -4.762, -0.008789, -4.777, 0.8151, -4.777, 0.697, 1.99, 0.6953, -4.777, 0.8151, 1.99, 0.6953, 1.991, 0.8135, -0.6304, 0.2651, -0.6309, 0.2026, 1.253, 0.2505, 1.253, 0.1934, 1.253, 0.2505, -0.6309, 0.2026, -4.801, 0.1934, -0.6309, 0.2026, -4.73, 0.2651, -0.6304, 0.2651, -4.73, 0.2651, -0.6309, 0.2026, -4.211, 1.965, -3.916, 2.003, -4.246, 2.003, -3.953, 1.965, -3.916, 2.003, -4.211, 1.965, -2.814, 1.893, -4.762, 1.776, -2.775, 1.856, -4.762, 1.776, -2.814, 1.893, -4.801, 1.812, -4.801, 1.052, 0.6528, 1.052, -4.707, 1.147, 0.7485, 1.147, -4.707, 1.147, 0.6528, 1.052, 1.253, 0.2505, 1.253, 0.1934, 4.547, 0.2803, 4.547, 0.2803, 1.253, 0.1934, 4.605, 0.2231, 3.049, -0.1836, -4.801, -0.3203, 3.078, -0.3203, -4.668, -0.1816, -4.801, -0.3203, 3.049, -0.1836, 2.467, 0.6953, -4.801, 0.6953, 2.332, 0.5688, -4.773, 0.5708, 2.332, 0.5688, -4.801, 0.6953, -4.289, 2.15, -4.762, 2.064, -4.25, 2.117, -4.801, 2.1, -4.762, 2.064, -4.289, 2.15, -4.801, 1.147, 0.5488, 1.147, -4.707, 1.24, 0.6421, 1.24, -4.707, 1.24, 0.5488, 1.147, 2.963, 0.1353, 6.273, 0.1333, 2.963, 0.1914, 6.332, 0.1914, 2.963, 0.1914, 6.273, 0.1333, -2.479, 1.967, -2.773, 1.929, -2.441, 1.929, -2.736, 1.968, -2.773, 1.929, -2.479, 1.967, -4.801, 1.575, -1.739, 1.575, -4.746, 1.628, -1.739, 1.627, -4.746, 1.628, -1.739, 1.575, -4.801, 1.433, -4.801, 1.362, -0.7002, 1.433, -0.7002, 1.433, -4.801, 1.362, -0.6646, 1.362, -2.617, 0.1934, -4.762, 0.1455, -2.617, 0.1392, -4.801, 0.1836, -4.762, 0.1455, -2.617, 0.1934, 2.111, 0.9337, -4.801, 0.9337, 1.991, 0.8135, -4.777, 0.8151, 1.991, 0.8135, -4.801, 0.9337, -2.617, -0.01465, -0.7451, 0.1392, -2.617, 0.1392, -0.7451, -0.01465, -0.7451, 0.1392, -2.617, -0.01465, -0.7451, -0.01465, 1.109, 0.1392, -0.7451, 0.1392, 1.109, -0.01465, 1.109, 0.1392, -0.7451, -0.01465, 1.109, -0.01465, 2.963, 0.1353, 1.109, 0.1392, 2.963, -0.0127, 2.963, 0.1353, 1.109, -0.01465, -2.617, 0.1934, -2.617, 0.1392, -0.7451, 0.1934, -0.7451, 0.1934, -2.617, 0.1392, -0.7451, 0.1392, -0.7451, 0.1934, -0.7451, 0.1392, 1.109, 0.1934, 1.109, 0.1934, -0.7451, 0.1392, 1.109, 0.1392, 1.109, 0.1934, 1.109, 0.1392, 2.963, 0.1914, 2.963, 0.1914, 1.109, 0.1392, 2.963, 0.1353])
_uv.active_render = True
_uv = me_apartments_kitchen_floor.uv_layers.new(name='EXTRAUV0')
_uv.uv.foreach_set('vector', [0.978, 0.9922, 0.007812, 0.9922, 0.978, 0.9424, 0.978, 0.9424, 0.007812, 0.9922, 0.978, 0.6938, 0.007812, 0.9922, 0.007812, 0.007812, 0.978, 0.6938, 0.978, 0.007812, 0.978, 0.6938, 0.007812, 0.007812, 0.978, 0.9424, 0.978, 0.6938, 0.9849, 0.9424, 0.9922, 0.6938, 0.9849, 0.9424, 0.978, 0.6938, 0.5, 0.9922, 0.2666, 0.9922, 0.2666, 0.008301, 0.5, 0.9922, 0.2666, 0.008301, 0.4998, 0.008301, 0.113, 0.2358, 0.1124, 0.008301, 0.2666, 0.008301, 0.113, 0.2358, 0.2666, 0.008301, 0.1124, 0.7256, 0.2666, 0.9922, 0.1124, 0.7256, 0.2666, 0.008301, 0.1124, 0.7256, 0.2666, 0.9922, 0.007812, 0.9922, 0.05042, 0.6899, 0.1124, 0.7256, 0.007812, 0.9922, 0.05042, 0.6899, 0.007812, 0.9922, 0.007812, 0.008301, 0.05359, 0.2358, 0.05042, 0.6899, 0.007812, 0.008301, 0.05359, 0.2358, 0.007812, 0.008301, 0.05359, 0.008301, 0.9199, 0.007812, 0.9922, 0.008301, 0.9199, 0.5967, 0.9917, 0.9922, 0.9199, 0.5967, 0.9922, 0.008301, 0.9199, 0.5967, 0.9917, 0.9922, 0.8608, 0.5967, 0.8608, 0.5967, 0.9917, 0.9922, 0.7588, 0.9922, 0.7588, 0.9922, 0.7588, 0.007812, 0.8608, 0.5967, 0.8608, 0.007812, 0.8608, 0.5967, 0.7588, 0.007812, 0.5474, 0.6899, 0.5, 0.9922, 0.4998, 0.008301, 0.5474, 0.6899, 0.6133, 0.9922, 0.5, 0.9922, 0.5493, 0.2358, 0.5474, 0.6899, 0.4998, 0.008301, 0.4998, 0.008301, 0.6133, 0.008301, 0.5493, 0.2358, 0.5923, 0.7266, 0.6133, 0.9922, 0.5474, 0.6899, 0.5923, 0.2358, 0.5493, 0.2358, 0.6133, 0.008301, 0.6133, 0.9922, 0.5923, 0.7266, 0.6348, 0.731, 0.5923, 0.2358, 0.6348, 0.2358, 0.5923, 0.7266, 0.6348, 0.731, 0.5923, 0.7266, 0.6348, 0.2358, 0.5923, 0.2358, 0.6133, 0.008301, 0.6348, 0.2358, 0.6348, 0.731, 0.6807, 0.6899, 0.6133, 0.9922, 0.6348, 0.2358, 0.6133, 0.008301, 0.6772, 0.2358, 0.7588, 0.9922, 0.6133, 0.9922, 0.6807, 0.6899, 0.6772, 0.2358, 0.6133, 0.008301, 0.7588, 0.007812, 0.7588, 0.9922, 0.6807, 0.6899, 0.7588, 0.007812, 0.6772, 0.2358, 0.7588, 0.007812, 0.6807, 0.6899, 0.9922, 0.008301, 0.02765, 0.1821, 0.02765, 0.008301, 0.02765, 0.4058, 0.02765, 0.1821, 0.9922, 0.008301, 0.02765, 0.1821, 0.02765, 0.4058, 0.01482, 0.1821, 0.007812, 0.4058, 0.01482, 0.1821, 0.02765, 0.4058, 0.9922, 0.9922, 0.02765, 0.4058, 0.9922, 0.008301, 0.9922, 0.9922, 0.02765, 0.9922, 0.02765, 0.4058, 0.9917, 0.007812, 0.75, 0.9922, 0.75, 0.008301, 0.9922, 0.9922, 0.75, 0.9922, 0.9917, 0.007812, 0.4998, 0.9922, 0.4998, 0.008301, 0.75, 0.008301, 0.4998, 0.9922, 0.75, 0.008301, 0.75, 0.9922, 0.007812, 0.008301, 0.02045, 0.008301, 0.01982, 0.2358, 0.01982, 0.2358, 0.02045, 0.7256, 0.007812, 0.008301, 0.007812, 0.9922, 0.007812, 0.008301, 0.02045, 0.7256, 0.02045, 0.7256, 0.08704, 0.6899, 0.007812, 0.9922, 0.08704, 0.6899, 0.2578, 0.9922, 0.007812, 0.9922, 0.2578, 0.9922, 0.08704, 0.6899, 0.2578, 0.008301, 0.08362, 0.2358, 0.2578, 0.008301, 0.08704, 0.6899, 0.08362, 0.008301, 0.2578, 0.008301, 0.08362, 0.2358, 0.4998, 0.008301, 0.4998, 0.9922, 0.3665, 0.7546, 0.3665, 0.7546, 0.4998, 0.9922, 0.2578, 0.9922, 0.3643, 0.2612, 0.4998, 0.008301, 0.3665, 0.7546, 0.3171, 0.7151, 0.3665, 0.7546, 0.2578, 0.9922, 0.3643, 0.2612, 0.2578, 0.008301, 0.4998, 0.008301, 0.2578, 0.9922, 0.2578, 0.008301, 0.3171, 0.7151, 0.3206, 0.2612, 0.2578, 0.008301, 0.3643, 0.2612, 0.3206, 0.2612, 0.3171, 0.7151, 0.2578, 0.008301, 0.5127, 0.2607, 0.3379, 0.23, 0.5127, 0.23, 0.3379, 0.2607, 0.3379, 0.23, 0.5127, 0.2607, 0.2671, 0.7987, 0.03525, 0.7994, 0.2671, 0.7683, 0.03519, 0.7687, 0.2671, 0.7683, 0.03525, 0.7994, 0.2776, 0.9358, 0.2776, 0.9665, 0.02666, 0.9668, 0.02666, 0.9668, 0.02661, 0.9363, 0.2776, 0.9358, 0.395, 0.937, 0.3945, 0.9673, 0.2776, 0.9665, 0.2776, 0.9665, 0.2776, 0.9358, 0.395, 0.937, 0.3845, 0.7991, 0.2671, 0.7987, 0.3845, 0.7682, 0.2671, 0.7683, 0.3845, 0.7682, 0.2671, 0.7987, 0.3845, 0.8206, 0.2705, 0.821, 0.3845, 0.7991, 0.2671, 0.7987, 0.3845, 0.7991, 0.2705, 0.821, 0.2776, 0.9358, 0.2812, 0.9149, 0.395, 0.937, 0.3948, 0.9122, 0.395, 0.937, 0.2812, 0.9149, 0.5127, 0.23, 0.3203, 0.2017, 0.5381, 0.2139, 0.3379, 0.23, 0.3203, 0.2017, 0.5127, 0.23, 0.03525, 0.7994, 0.2705, 0.821, 0.008049, 0.819, 0.2705, 0.821, 0.03525, 0.7994, 0.2671, 0.7987, 0.2776, 0.9358, 0.02661, 0.9363, 0.2812, 0.9149, 0.007812, 0.9124, 0.2812, 0.9149, 0.02661, 0.9363, 0.2812, 0.9149, 0.2812, 0.8842, 0.3948, 0.9122, 0.394, 0.8818, 0.3948, 0.9122, 0.2812, 0.8842, 0.00808, 0.8818, 0.2812, 0.9149, 0.007812, 0.9124, 0.2812, 0.8842, 0.2812, 0.9149, 0.00808, 0.8818, 0.5381, 0.2139, 0.3203, 0.2017, 0.54, 0.1831, 0.322, 0.1709, 0.54, 0.1831, 0.3203, 0.2017, 0.3845, 0.8206, 0.3845, 0.8512, 0.2705, 0.8516, 0.2705, 0.8516, 0.2705, 0.821, 0.3845, 0.8206, 0.2705, 0.821, 0.2705, 0.8516, 0.007812, 0.8496, 0.007812, 0.8496, 0.008049, 0.819, 0.2705, 0.821, 0.3845, 0.7466, 0.3845, 0.7682, 0.2705, 0.7458, 0.2671, 0.7683, 0.2705, 0.7458, 0.3845, 0.7682, 0.5127, 0.2607, 0.5381, 0.2769, 0.3203, 0.2891, 0.3379, 0.2607, 0.5127, 0.2607, 0.3203, 0.2891, 0.2705, 0.7458, 0.2671, 0.7683, 0.03519, 0.7687, 0.03519, 0.7687, 0.007812, 0.749, 0.2705, 0.7458, 0.6924, 0.7107, 0.6763, 0.6953, 0.6943, 0.5593, 0.6753, 0.5732, 0.6943, 0.5593, 0.6763, 0.6953, 0.6895, 0.9785, 0.7041, 0.7417, 0.7007, 0.9919, 0.688, 0.7568, 0.7041, 0.7417, 0.6895, 0.9785, 0.335, 0.1128, 0.4541, 0.125, 0.321, 0.1206, 0.4443, 0.1108, 0.4541, 0.125, 0.335, 0.1128, 0.5952, 0.1646, 0.6069, 0.1846, 0.5938, 0.4297, 0.6074, 0.4219, 0.5938, 0.4297, 0.6069, 0.1846, 0.6367, 0.7109, 0.6328, 0.5598, 0.6523, 0.6956, 0.6519, 0.5732, 0.6523, 0.6956, 0.6328, 0.5598, 0.666, 0.9787, 0.6548, 0.9922, 0.6484, 0.7419, 0.6641, 0.7571, 0.666, 0.9787, 0.6484, 0.7419, 0.4438, 0.08691, 0.3345, 0.08887, 0.4531, 0.07227, 0.3345, 0.08887, 0.3203, 0.08203, 0.4531, 0.07227, 0.6313, 0.4219, 0.6309, 0.1846, 0.645, 0.4297, 0.6426, 0.1641, 0.645, 0.4297, 0.6309, 0.1846, 0.6309, 0.1846, 0.6074, 0.4219, 0.6069, 0.1846, 0.6313, 0.4219, 0.6074, 0.4219, 0.6309, 0.1846, 0.5938, 0.4297, 0.5703, 0.4297, 0.5952, 0.1646, 0.5713, 0.1641, 0.5952, 0.1646, 0.5703, 0.4297, 0.4443, 0.1108, 0.335, 0.1128, 0.4438, 0.08691, 0.3345, 0.08887, 0.4438, 0.08691, 0.335, 0.1128, 0.4534, 0.1484, 0.321, 0.1206, 0.4541, 0.125, 0.3203, 0.144, 0.321, 0.1206, 0.4534, 0.1484, 0.666, 0.9787, 0.688, 0.7568, 0.6895, 0.9785, 0.6641, 0.7571, 0.688, 0.7568, 0.666, 0.9787, 0.728, 0.7419, 0.7007, 0.9919, 0.7041, 0.7417, 0.7246, 0.9922, 0.7007, 0.9919, 0.728, 0.7419, 0.6523, 0.6956, 0.6753, 0.5732, 0.6763, 0.6953, 0.6519, 0.5732, 0.6753, 0.5732, 0.6523, 0.6956, 0.6924, 0.7107, 0.6943, 0.5593, 0.7158, 0.7109, 0.7183, 0.5596, 0.7158, 0.7109, 0.6943, 0.5593, 0.7236, 0.5391, 0.7056, 0.5242, 0.7227, 0.3867, 0.7061, 0.4009, 0.7227, 0.3867, 0.7056, 0.5242, 0.5781, 0.7493, 0.5771, 0.9787, 0.5625, 0.7339, 0.5771, 0.9787, 0.5659, 0.9919, 0.5625, 0.7339, 0.4871, 0.1113, 0.5933, 0.1128, 0.4763, 0.125, 0.5933, 0.1128, 0.6069, 0.1216, 0.4763, 0.125, 0.4954, 0.718, 0.4966, 0.9922, 0.4834, 0.738, 0.4829, 0.9843, 0.4834, 0.738, 0.4966, 0.9922, 0.6641, 0.5391, 0.6655, 0.3867, 0.6816, 0.5239, 0.6821, 0.4009, 0.6816, 0.5239, 0.6655, 0.3867, 0.6006, 0.9788, 0.6182, 0.7341, 0.6118, 0.9922, 0.6021, 0.7495, 0.6182, 0.7341, 0.6006, 0.9788, 0.6074, 0.08105, 0.5938, 0.08887, 0.4773, 0.07373, 0.4875, 0.0874, 0.4773, 0.07373, 0.5938, 0.08887, 0.459, 0.9842, 0.4453, 0.9921, 0.4595, 0.738, 0.4475, 0.7178, 0.4595, 0.738, 0.4453, 0.9921, 0.4829, 0.9843, 0.459, 0.9842, 0.4595, 0.738, 0.4595, 0.738, 0.4834, 0.738, 0.4829, 0.9843, 0.4954, 0.718, 0.519, 0.7178, 0.52, 0.9921, 0.52, 0.9921, 0.4966, 0.9922, 0.4954, 0.718, 0.4871, 0.1113, 0.4875, 0.0874, 0.5938, 0.08887, 0.5938, 0.08887, 0.5933, 0.1128, 0.4871, 0.1113, 0.6069, 0.1216, 0.6074, 0.145, 0.4763, 0.125, 0.4771, 0.1484, 0.4763, 0.125, 0.6074, 0.145, 0.5781, 0.7493, 0.6021, 0.7495, 0.6006, 0.9788, 0.6006, 0.9788, 0.5771, 0.9787, 0.5781, 0.7493, 0.5659, 0.9919, 0.542, 0.9922, 0.5391, 0.7341, 0.5391, 0.7341, 0.5625, 0.7339, 0.5659, 0.9919, 0.7056, 0.5242, 0.6816, 0.5239, 0.7061, 0.4009, 0.6821, 0.4009, 0.7061, 0.4009, 0.6816, 0.5239, 0.7227, 0.3867, 0.7466, 0.3867, 0.7476, 0.5391, 0.7476, 0.5391, 0.7236, 0.5391, 0.7227, 0.3867, 0.8853, 0.4453, 0.8862, 0.3262, 0.8862, 0.4453, 0.8862, 0.3262, 0.8853, 0.4453, 0.8853, 0.3262, 0.8843, 0.4453, 0.8853, 0.3262, 0.8853, 0.4453, 0.8843, 0.3262, 0.8853, 0.3262, 0.8843, 0.4453, 0.8843, 0.3262, 0.8843, 0.4453, 0.8833, 0.3262, 0.8833, 0.4453, 0.8833, 0.3262, 0.8843, 0.4453, 0.8833, 0.4453, 0.8828, 0.4453, 0.8833, 0.3262, 0.8833, 0.3262, 0.8828, 0.4453, 0.8828, 0.3262, 0.8833, 0.5859, 0.8828, 0.5859, 0.8828, 0.4668, 0.8828, 0.4668, 0.8833, 0.4668, 0.8833, 0.5859, 0.8833, 0.5859, 0.8833, 0.4668, 0.8843, 0.5859, 0.8843, 0.4668, 0.8843, 0.5859, 0.8833, 0.4668, 0.8843, 0.4668, 0.8853, 0.4668, 0.8843, 0.5859, 0.8853, 0.5859, 0.8843, 0.5859, 0.8853, 0.4668, 0.8862, 0.5859, 0.8853, 0.5859, 0.8853, 0.4668, 0.8853, 0.4668, 0.8862, 0.4668, 0.8862, 0.5859, 0.8862, 0.3047, 0.8853, 0.3047, 0.8862, 0.186, 0.8853, 0.186, 0.8862, 0.186, 0.8853, 0.3047, 0.8853, 0.3047, 0.8843, 0.3047, 0.8853, 0.186, 0.8853, 0.186, 0.8843, 0.3047, 0.8843, 0.186, 0.8843, 0.186, 0.8843, 0.3047, 0.8833, 0.186, 0.8833, 0.3047, 0.8833, 0.186, 0.8843, 0.3047, 0.8828, 0.3047, 0.8833, 0.186, 0.8833, 0.3047, 0.8828, 0.186, 0.8833, 0.186, 0.8828, 0.3047, 0.8706, 0.6145, 0.8706, 0.7424, 0.8696, 0.6145, 0.8696, 0.7422, 0.8696, 0.6145, 0.8706, 0.7424, 0.8696, 0.6145, 0.8696, 0.7422, 0.8687, 0.6145, 0.8696, 0.7422, 0.8687, 0.7422, 0.8687, 0.6145, 0.8677, 0.6145, 0.8687, 0.6145, 0.8687, 0.7422, 0.8687, 0.7422, 0.8677, 0.7422, 0.8677, 0.6145, 0.8677, 0.7422, 0.8672, 0.7422, 0.8677, 0.6145, 0.8672, 0.6145, 0.8677, 0.6145, 0.8672, 0.7422, 0.3945, 0.9673, 0.394, 0.9922, 0.281, 0.9874, 0.2776, 0.9665, 0.3945, 0.9673, 0.281, 0.9874, 0.2776, 0.9665, 0.281, 0.9874, 0.02666, 0.9668, 0.007874, 0.9908, 0.02666, 0.9668, 0.281, 0.9874, 0.1412, 0.03271, 0.1412, 0.2739, 0.02238, 0.03174, 0.007812, 0.2891, 0.02238, 0.03174, 0.1412, 0.2739, 0.4214, 0.5952, 0.4214, 0.7141, 0.1805, 0.5933, 0.1641, 0.7266, 0.1805, 0.5933, 0.4214, 0.7141, 0.4219, 0.5703, 0.2891, 0.5703, 0.2896, 0.333, 0.4124, 0.3193, 0.4219, 0.5703, 0.2896, 0.333, 0.2961, 0.05176, 0.1641, 0.2891, 0.1733, 0.03809, 0.1641, 0.2891, 0.2961, 0.05176, 0.2969, 0.2891, 0.0213, 0.3086, 0.2644, 0.4307, 0.007812, 0.4453, 0.2644, 0.3101, 0.2644, 0.4307, 0.0213, 0.3086, 0.02432, 0.4702, 0.1449, 0.4707, 0.1449, 0.7141, 0.1449, 0.7141, 0.007812, 0.7266, 0.02432, 0.4702, 0.79, 0.5706, 0.7827, 0.5701, 0.79, 0.4556, 0.7734, 0.4561, 0.79, 0.4556, 0.7827, 0.5701, 0.79, 0.3149, 0.7856, 0.4292, 0.7729, 0.3149, 0.7778, 0.4297, 0.7729, 0.3149, 0.7856, 0.4292, 0.5391, 0.01611, 0.541, 0.01611, 0.5391, 0.02344, 0.541, 0.02344, 0.5391, 0.02344, 0.541, 0.01611, 0.916, 0.2891, 0.9141, 0.2891, 0.916, 0.1748, 0.9141, 0.1748, 0.916, 0.1748, 0.9141, 0.2891, 0.4451, 0.3984, 0.4453, 0.3818, 0.4473, 0.3984, 0.4473, 0.3813, 0.4473, 0.3984, 0.4453, 0.3818, 0.9141, 0.4297, 0.9141, 0.3149, 0.916, 0.4297, 0.916, 0.3149, 0.916, 0.4297, 0.9141, 0.3149, 0.5522, 0.4297, 0.5425, 0.4297, 0.5522, 0.3169, 0.5391, 0.3174, 0.5522, 0.3169, 0.5425, 0.4297, 0.8022, 0.03613, 0.7983, 0.1484, 0.7891, 0.03564, 0.7891, 0.1484, 0.7891, 0.03564, 0.7983, 0.1484, 0.4922, 0.3262, 0.4941, 0.3267, 0.4922, 0.3359, 0.4941, 0.3359, 0.4922, 0.3359, 0.4941, 0.3267, 0.9473, 0.5984, 0.9473, 0.7109, 0.9453, 0.5984, 0.9453, 0.7109, 0.9453, 0.5984, 0.9473, 0.7109, 0.4766, 0.3984, 0.4766, 0.3853, 0.4785, 0.3984, 0.4785, 0.3853, 0.4785, 0.3984, 0.4766, 0.3853, 0.9297, 0.7385, 0.9316, 0.7385, 0.9297, 0.8516, 0.9316, 0.8516, 0.9297, 0.8516, 0.9316, 0.7385, 0.8604, 0.4297, 0.8516, 0.4297, 0.8555, 0.3179, 0.8555, 0.3179, 0.8604, 0.3179, 0.8604, 0.4297, 0.8516, 0.5701, 0.8604, 0.4585, 0.8604, 0.5703, 0.8555, 0.4585, 0.8604, 0.4585, 0.8516, 0.5701, 0.6328, 0.01855, 0.6348, 0.01855, 0.6348, 0.02344, 0.6328, 0.02344, 0.6328, 0.01855, 0.6348, 0.02344, 0.9004, 0.8516, 0.8984, 0.8516, 0.8984, 0.7397, 0.8984, 0.7397, 0.9004, 0.7397, 0.9004, 0.8516, 0.5078, 0.0459, 0.5098, 0.0459, 0.5078, 0.05469, 0.5098, 0.05469, 0.5078, 0.05469, 0.5098, 0.0459, 0.8828, 0.05225, 0.8848, 0.05225, 0.8828, 0.1641, 0.8848, 0.1641, 0.8828, 0.1641, 0.8848, 0.05225, 0.8179, 0.5999, 0.811, 0.7109, 0.8047, 0.5999, 0.8047, 0.7107, 0.8047, 0.5999, 0.811, 0.7109, 0.8203, 0.4595, 0.8335, 0.46, 0.8213, 0.5703, 0.8276, 0.5703, 0.8213, 0.5703, 0.8335, 0.46, 0.6016, 0.01709, 0.6035, 0.01709, 0.6016, 0.02344, 0.6035, 0.02344, 0.6016, 0.02344, 0.6035, 0.01709, 0.9473, 0.03809, 0.9473, 0.1484, 0.9453, 0.03809, 0.9453, 0.1484, 0.9453, 0.03809, 0.9473, 0.1484, 0.2422, 0.02344, 0.2422, 0.01025, 0.2443, 0.02344, 0.2443, 0.01025, 0.2443, 0.02344, 0.2422, 0.01025, 0.9453, 0.2891, 0.9453, 0.1777, 0.9473, 0.2891, 0.9473, 0.1782, 0.9473, 0.2891, 0.9453, 0.1777, 0.8477, 0.9917, 0.8359, 0.9922, 0.8413, 0.8823, 0.8413, 0.8823, 0.8477, 0.8817, 0.8477, 0.9917, 0.8203, 0.1475, 0.832, 0.03857, 0.832, 0.1484, 0.8257, 0.0376, 0.832, 0.03857, 0.8203, 0.1475, 0.6016, 0.04834, 0.6035, 0.04785, 0.6035, 0.05469, 0.6016, 0.04834, 0.6035, 0.05469, 0.6016, 0.05518, 0.9785, 0.7109, 0.9766, 0.7109, 0.9785, 0.6011, 0.9766, 0.6011, 0.9785, 0.6011, 0.9766, 0.7109, 0.4763, 0.01123, 0.4785, 0.01172, 0.4763, 0.02344, 0.4785, 0.02344, 0.4763, 0.02344, 0.4785, 0.01172, 0.9609, 0.7417, 0.9629, 0.7417, 0.9609, 0.8516, 0.9629, 0.8516, 0.9609, 0.8516, 0.9629, 0.7417, 0.2725, 0.4688, 0.2725, 0.4766, 0.1642, 0.4731, 0.1642, 0.4731, 0.1641, 0.4688, 0.2725, 0.4688, 0.2722, 0.5078, 0.1644, 0.5, 0.2725, 0.5, 0.1641, 0.5042, 0.1644, 0.5, 0.2722, 0.5078, 0.6641, 0.1909, 0.666, 0.1904, 0.666, 0.1953, 0.6641, 0.1909, 0.666, 0.1953, 0.6641, 0.1953, 0.4597, 0.05273, 0.4597, 0.05469, 0.3516, 0.05469, 0.3516, 0.05469, 0.3516, 0.05273, 0.4597, 0.05273, 0.5391, 0.04639, 0.541, 0.04688, 0.5391, 0.05469, 0.541, 0.05469, 0.5391, 0.05469, 0.541, 0.04688, 0.9766, 0.1807, 0.9785, 0.1807, 0.9766, 0.2891, 0.9785, 0.2891, 0.9766, 0.2891, 0.9785, 0.1807, 0.7578, 0.8672, 0.7651, 0.7527, 0.7744, 0.8666, 0.7578, 0.7522, 0.7651, 0.7527, 0.7578, 0.8672, 0.79, 0.2891, 0.7734, 0.2886, 0.7827, 0.1748, 0.7827, 0.1748, 0.79, 0.1743, 0.79, 0.2891, 0.5703, 0.05469, 0.5723, 0.04736, 0.5723, 0.05469, 0.5723, 0.04736, 0.5703, 0.05469, 0.5703, 0.04736, 0.916, 0.03467, 0.916, 0.1484, 0.9141, 0.03418, 0.9141, 0.1484, 0.9141, 0.03418, 0.916, 0.1484, 0.4609, 0.3516, 0.4609, 0.335, 0.4629, 0.3516, 0.4629, 0.3345, 0.4629, 0.3516, 0.4609, 0.335, 0.916, 0.4556, 0.9141, 0.5703, 0.9141, 0.4556, 0.916, 0.5703, 0.9141, 0.5703, 0.916, 0.4556, 0.4272, 0.8795, 0.4236, 0.9921, 0.4141, 0.8791, 0.4141, 0.9922, 0.4141, 0.8791, 0.4236, 0.9921, 0.8179, 0.9922, 0.8081, 0.9921, 0.8179, 0.8792, 0.8047, 0.8796, 0.8179, 0.8792, 0.8081, 0.9921, 0.4922, 0.3672, 0.4922, 0.3579, 0.4941, 0.3672, 0.4941, 0.3574, 0.4941, 0.3672, 0.4922, 0.3579, 0.9453, 0.458, 0.9473, 0.458, 0.9453, 0.5703, 0.9473, 0.5703, 0.9453, 0.5703, 0.9473, 0.458, 0.2754, 0.02344, 0.2734, 0.02344, 0.2754, 0.01025, 0.2734, 0.01025, 0.2754, 0.01025, 0.2734, 0.02344, 0.9297, 0.9922, 0.9297, 0.8792, 0.9316, 0.9922, 0.9316, 0.8791, 0.9316, 0.9922, 0.9297, 0.8792, 0.8359, 0.7107, 0.8447, 0.5991, 0.8447, 0.7109, 0.8398, 0.5986, 0.8447, 0.5991, 0.8359, 0.7107, 0.8604, 0.2891, 0.8516, 0.2891, 0.8555, 0.1777, 0.8555, 0.1777, 0.8604, 0.1772, 0.8604, 0.2891, 0.6328, 0.05469, 0.6348, 0.0498, 0.6348, 0.05469, 0.6348, 0.0498, 0.6328, 0.05469, 0.6328, 0.0498, 0.9141, 0.7109, 0.916, 0.5991, 0.916, 0.7109, 0.9141, 0.5991, 0.916, 0.5991, 0.9141, 0.7109, 0.5098, 0.3896, 0.5098, 0.3984, 0.5078, 0.3896, 0.5078, 0.3984, 0.5078, 0.3896, 0.5098, 0.3984, 0.8984, 0.9922, 0.8984, 0.8802, 0.9004, 0.9922, 0.9004, 0.8801, 0.9004, 0.9922, 0.8984, 0.8802, 0.8047, 0.7402, 0.8179, 0.741, 0.8057, 0.8516, 0.812, 0.8516, 0.8057, 0.8516, 0.8179, 0.741, 0.8335, 0.3188, 0.8267, 0.4297, 0.8203, 0.3188, 0.8203, 0.4297, 0.8203, 0.3188, 0.8267, 0.4297, 0.6328, 0.5391, 0.6328, 0.5327, 0.6348, 0.5388, 0.6348, 0.5325, 0.6348, 0.5388, 0.6328, 0.5327, 0.9609, 0.8814, 0.9629, 0.8815, 0.9609, 0.9922, 0.9629, 0.9922, 0.9609, 0.9922, 0.9629, 0.8815, 0.213, 0.02344, 0.2108, 0.02344, 0.213, 0.01025, 0.2109, 0.01025, 0.213, 0.01025, 0.2108, 0.02344, 0.9473, 0.4297, 0.9453, 0.4297, 0.9473, 0.3184, 0.9453, 0.3188, 0.9473, 0.3184, 0.9453, 0.4297, 0.8203, 0.2881, 0.832, 0.1792, 0.832, 0.2891, 0.8257, 0.1782, 0.832, 0.1792, 0.8203, 0.2881, 0.8477, 0.8512, 0.8359, 0.8516, 0.8413, 0.7417, 0.8413, 0.7417, 0.8477, 0.7412, 0.8477, 0.8512, 0.5703, 0.02344, 0.5723, 0.01709, 0.5723, 0.02344, 0.5723, 0.01709, 0.5703, 0.02344, 0.5703, 0.0166, 0.9785, 0.3198, 0.9785, 0.4297, 0.9766, 0.3198, 0.9766, 0.4297, 0.9766, 0.3198, 0.9785, 0.4297, 0.4766, 0.05469, 0.4766, 0.04297, 0.4785, 0.05469, 0.4785, 0.04248, 0.4785, 0.05469, 0.4766, 0.04297, 0.9766, 0.5703, 0.9766, 0.4604, 0.9785, 0.5703, 0.9785, 0.4604, 0.9785, 0.5703, 0.9766, 0.4604, 0.4141, 0.8513, 0.4221, 0.7434, 0.4221, 0.8516, 0.4177, 0.7429, 0.4221, 0.7434, 0.4141, 0.8513, 0.8594, 0.1484, 0.8516, 0.1484, 0.855, 0.04053, 0.855, 0.04053, 0.8594, 0.04004, 0.8594, 0.1484, 0.6641, 0.05469, 0.666, 0.05029, 0.666, 0.05469, 0.666, 0.05029, 0.6641, 0.05469, 0.6641, 0.0498, 0.4597, 0.02344, 0.3516, 0.02148, 0.4597, 0.02148, 0.3516, 0.02344, 0.3516, 0.02148, 0.4597, 0.02344, 0.5078, 0.02344, 0.5078, 0.01562, 0.5098, 0.02344, 0.5098, 0.01514, 0.5098, 0.02344, 0.5078, 0.01562, 0.9766, 0.1641, 0.9766, 0.05566, 0.9785, 0.1641, 0.9785, 0.05566, 0.9785, 0.1641, 0.9766, 0.05566, 0.7236, 0.3672, 0.7056, 0.3525, 0.7227, 0.2148, 0.7061, 0.229, 0.7227, 0.2148, 0.7056, 0.3525, 0.5781, 0.4683, 0.5771, 0.6975, 0.5625, 0.4526, 0.5771, 0.6975, 0.5659, 0.7107, 0.5625, 0.4526, 0.7495, 0.1128, 0.7632, 0.1216, 0.6328, 0.125, 0.6431, 0.1113, 0.7495, 0.1128, 0.6328, 0.125, 0.4954, 0.4214, 0.4966, 0.6953, 0.4834, 0.4414, 0.4829, 0.6875, 0.4834, 0.4414, 0.4966, 0.6953, 0.6821, 0.229, 0.6816, 0.3521, 0.6655, 0.2148, 0.6641, 0.3672, 0.6655, 0.2148, 0.6816, 0.3521, 0.6006, 0.6978, 0.6182, 0.4531, 0.6118, 0.7109, 0.6021, 0.4683, 0.6182, 0.4531, 0.6006, 0.6978, 0.75, 0.08887, 0.6333, 0.07373, 0.7637, 0.08105, 0.6436, 0.0874, 0.6333, 0.07373, 0.75, 0.08887, 0.4475, 0.4209, 0.4595, 0.4414, 0.4453, 0.6953, 0.459, 0.6875, 0.4453, 0.6953, 0.4595, 0.4414, 0.4829, 0.6875, 0.459, 0.6875, 0.4595, 0.4414, 0.4834, 0.4414, 0.4829, 0.6875, 0.4595, 0.4414, 0.4954, 0.4214, 0.519, 0.4209, 0.52, 0.6953, 0.4966, 0.6953, 0.4954, 0.4214, 0.52, 0.6953, 0.75, 0.08887, 0.7495, 0.1128, 0.6431, 0.1113, 0.6436, 0.0874, 0.75, 0.08887, 0.6431, 0.1113, 0.7637, 0.145, 0.6333, 0.1484, 0.7632, 0.1216, 0.6328, 0.125, 0.7632, 0.1216, 0.6333, 0.1484, 0.5781, 0.4683, 0.6021, 0.4683, 0.6006, 0.6978, 0.5771, 0.6975, 0.5781, 0.4683, 0.6006, 0.6978, 0.5659, 0.7107, 0.542, 0.7109, 0.5391, 0.4531, 0.5625, 0.4526, 0.5659, 0.7107, 0.5391, 0.4531, 0.7056, 0.3525, 0.6816, 0.3521, 0.6821, 0.229, 0.7061, 0.229, 0.7056, 0.3525, 0.6821, 0.229, 0.7476, 0.3672, 0.7236, 0.3672, 0.7227, 0.2148, 0.7466, 0.2148, 0.7476, 0.3672, 0.7227, 0.2148, 0.7622, 0.7109, 0.7539, 0.7107, 0.7637, 0.5889, 0.75, 0.5886, 0.7637, 0.5889, 0.7539, 0.7107, 0.77, 0.7109, 0.7715, 0.5889, 0.7783, 0.7109, 0.7852, 0.5889, 0.7783, 0.7109, 0.7715, 0.5889, 0.77, 0.7109, 0.7622, 0.7109, 0.7637, 0.5889, 0.7715, 0.5889, 0.77, 0.7109, 0.7637, 0.5889, 0.7539, 0.7107, 0.7461, 0.7109, 0.7422, 0.5889, 0.75, 0.5886, 0.7539, 0.7107, 0.7422, 0.5889, 0.2708, 0.5286, 0.2705, 0.5703, 0.1646, 0.5703, 0.1639, 0.5286, 0.2708, 0.5286, 0.1646, 0.5703, 0.7832, 0.9922, 0.7422, 0.9908, 0.7832, 0.8852, 0.7422, 0.8862, 0.7832, 0.8852, 0.7422, 0.9908, 0.3267, 0.01318, 0.3271, 0.0542, 0.3203, 0.01318, 0.3203, 0.05469, 0.3203, 0.01318, 0.3271, 0.0542, 0.4348, 0.3516, 0.4297, 0.3516, 0.4348, 0.3101, 0.4299, 0.3101, 0.4348, 0.3101, 0.4297, 0.3516, 0.8721, 0.9911, 0.8672, 0.9922, 0.8672, 0.8854, 0.8721, 0.9911, 0.8672, 0.8854, 0.8735, 0.8865, 0.8716, 0.8668, 0.8672, 0.8672, 0.8672, 0.7603, 0.8735, 0.7607, 0.8716, 0.8668, 0.8672, 0.7603, 0.543, 0.9922, 0.4482, 0.5095, 0.543, 0.5095, 0.3267, 0.5095, 0.4482, 0.5095, 0.543, 0.9922, 0.4482, 0.5095, 0.3267, 0.5095, 0.4482, 0.5032, 0.3267, 0.5, 0.4482, 0.5032, 0.3267, 0.5095, 0.007812, 0.9922, 0.3267, 0.5095, 0.543, 0.9922, 0.007812, 0.9922, 0.007812, 0.5095, 0.3267, 0.5095, 0.4766, 0.4858, 0.4766, 0.01953, 0.5005, 0.4858, 0.5005, 0.4858, 0.4766, 0.01953, 0.6226, 0.4858, 0.4766, 0.01953, 0.9575, 0.01953, 0.6226, 0.4858, 0.9575, 0.4858, 0.6226, 0.4858, 0.9575, 0.01953, 0.5005, 0.4858, 0.6226, 0.4858, 0.5005, 0.4888, 0.6226, 0.4922, 0.5005, 0.4888, 0.6226, 0.4858, 0.4441, 0.2891, 0.4441, 0.2739, 0.6411, 0.2891, 0.6411, 0.2725, 0.6411, 0.2891, 0.4441, 0.2739, 0.01524, 0.2876, 0.01528, 0.2739, 0.4441, 0.2739, 0.4441, 0.2891, 0.01524, 0.2876, 0.4441, 0.2739, 0.4233, 0.2422, 0.2266, 0.2422, 0.4231, 0.1523, 0.2266, 0.1523, 0.4231, 0.1523, 0.2266, 0.2422, 0.9727, 0.9922, 0.007988, 0.9922, 0.9727, 0.9571, 0.007812, 0.9181, 0.9727, 0.9571, 0.007988, 0.9922, 0.9751, 0.5056, 0.9751, 0.5225, 0.008026, 0.5015, 0.007812, 0.5225, 0.008026, 0.5015, 0.9751, 0.5225, 0.6411, 0.2891, 0.6411, 0.2725, 0.9858, 0.2754, 0.9858, 0.2847, 0.6411, 0.2891, 0.9858, 0.2754, 0.02477, 0.6016, 0.02463, 0.5808, 0.9883, 0.5806, 0.9883, 0.5806, 0.9883, 0.5974, 0.02477, 0.6016, 0.01141, 0.6472, 0.01165, 0.6257, 0.9736, 0.647, 0.9741, 0.6304, 0.9736, 0.647, 0.01165, 0.6257, 0.334, 0.4575, 0.03156, 0.4263, 0.3335, 0.3672, 0.03207, 0.3672, 0.3335, 0.3672, 0.03156, 0.4263, 0.02457, 0.7046, 0.9917, 0.7266, 0.02441, 0.7214, 0.9922, 0.7046, 0.9917, 0.7266, 0.02457, 0.7046, 0.6938, 0.0835, 0.9868, 0.09668, 0.6938, 0.09668, 0.9868, 0.08398, 0.9868, 0.09668, 0.6938, 0.0835, 0.2047, 0.2192, 0.008392, 0.2192, 0.2047, 0.1294, 0.007812, 0.1294, 0.2047, 0.1294, 0.008392, 0.2192, 0.02425, 0.8734, 0.02487, 0.8508, 0.9907, 0.8984, 0.9917, 0.8507, 0.9907, 0.8984, 0.02487, 0.8508, 0.007812, 0.8047, 0.007812, 0.771, 0.9834, 0.8047, 0.9834, 0.771, 0.9834, 0.8047, 0.007812, 0.771, 0.01115, 0.08398, 0.2008, 0.09717, 0.01119, 0.09766, 0.2008, 0.0835, 0.2008, 0.09717, 0.01115, 0.08398, 0.01128, 0.335, 0.01117, 0.3179, 0.9746, 0.3179, 0.01128, 0.335, 0.9746, 0.3179, 0.9746, 0.3345, 0.4441, 0.2739, 0.4441, 0.2676, 0.6411, 0.2725, 0.6411, 0.2666, 0.6411, 0.2725, 0.4441, 0.2676, 0.007812, 0.2666, 0.4441, 0.2676, 0.01528, 0.2739, 0.4441, 0.2739, 0.01528, 0.2739, 0.4441, 0.2676, 0.2489, 0.1299, 0.4231, 0.1523, 0.2266, 0.1523, 0.4011, 0.1294, 0.4231, 0.1523, 0.2489, 0.1299, 0.9727, 0.9571, 0.02716, 0.9006, 0.9922, 0.9394, 0.02716, 0.9006, 0.9727, 0.9571, 0.007812, 0.9181, 0.007812, 0.5225, 0.9751, 0.5225, 0.0247, 0.5391, 0.9922, 0.5391, 0.0247, 0.5391, 0.9751, 0.5225, 0.6411, 0.2725, 0.6411, 0.2666, 0.9858, 0.2754, 0.9858, 0.2754, 0.6411, 0.2666, 0.9922, 0.2695, 0.9883, 0.5806, 0.007812, 0.5635, 0.9922, 0.5635, 0.02463, 0.5808, 0.007812, 0.5635, 0.9883, 0.5806, 0.9922, 0.6641, 0.007812, 0.6641, 0.9736, 0.647, 0.01141, 0.6472, 0.9736, 0.647, 0.007812, 0.6641, 0.3088, 0.4766, 0.03156, 0.4263, 0.334, 0.4575, 0.007812, 0.4473, 0.03156, 0.4263, 0.3088, 0.4766, 0.007812, 0.6877, 0.9751, 0.6877, 0.02457, 0.7046, 0.9922, 0.7046, 0.02457, 0.7046, 0.9751, 0.6877, 0.6938, 0.09668, 0.9868, 0.09668, 0.6943, 0.1016, 0.9922, 0.1016, 0.6943, 0.1016, 0.9868, 0.09668, 0.1824, 0.2417, 0.008392, 0.2192, 0.2047, 0.2192, 0.03006, 0.2422, 0.008392, 0.2192, 0.1824, 0.2417, 0.007812, 0.8339, 0.9917, 0.8339, 0.02487, 0.8508, 0.9917, 0.8507, 0.02487, 0.8508, 0.9917, 0.8339, 0.007812, 0.771, 0.007942, 0.7539, 0.9834, 0.771, 0.9834, 0.771, 0.007942, 0.7539, 0.9922, 0.754, 0.2008, 0.1016, 0.01119, 0.09766, 0.2008, 0.09717, 0.007812, 0.1011, 0.01119, 0.09766, 0.2008, 0.1016, 0.9922, 0.3516, 0.007812, 0.3516, 0.9746, 0.3345, 0.01128, 0.335, 0.9746, 0.3345, 0.007812, 0.3516, 0.2008, 0.0835, 0.3662, 0.09717, 0.2008, 0.09717, 0.3662, 0.0835, 0.3662, 0.09717, 0.2008, 0.0835, 0.3662, 0.0835, 0.5303, 0.09717, 0.3662, 0.09717, 0.5303, 0.0835, 0.5303, 0.09717, 0.3662, 0.0835, 0.5303, 0.0835, 0.6938, 0.09668, 0.5303, 0.09717, 0.6938, 0.0835, 0.6938, 0.09668, 0.5303, 0.0835, 0.2008, 0.1016, 0.2008, 0.09717, 0.3662, 0.1016, 0.3662, 0.1016, 0.2008, 0.09717, 0.3662, 0.09717, 0.3662, 0.1016, 0.3662, 0.09717, 0.5303, 0.1016, 0.5303, 0.1016, 0.3662, 0.09717, 0.5303, 0.09717, 0.5303, 0.1016, 0.5303, 0.09717, 0.6943, 0.1016, 0.6943, 0.1016, 0.5303, 0.09717, 0.6938, 0.09668])
me_apartments_kitchen_floor.materials.append(mat_apartments_kitchen_floor_inst)
me_apartments_kitchen_floor.materials.append(mat_wallpaper_guestroom_inst)
me_apartments_kitchen_floor.materials.append(mat_wallpaper_guestroom_floor_inst)
me_apartments_kitchen_floor.materials.append(mat_wallpaper_apartments_kitchen_inst)
me_apartments_kitchen_floor.materials.append(mat_wood_23_inst)
me_apartments_kitchen_floor.materials.append(mat_glass_inst)
me_apartments_kitchen_floor.materials.append(mat_wood_24_inst)
me_apartments_kitchen_floor.materials.append(mat_white_dirty_inst)
me_apartments_kitchen_floor.update()
arm_apartments_kitchen_floor = bpy.data.armatures.new('apartments_kitchen_floor')  # bones are not reproduced

# ---- objects
ob_apartments_kitchen_floor = bpy.data.objects.new('apartments_kitchen_floor', arm_apartments_kitchen_floor)
ob_apartments_kitchen_floor_001 = bpy.data.objects.new('apartments_kitchen_floor.001', me_apartments_kitchen_floor)

# ---- transforms, parenting, visibility, modifiers, constraints
ob_apartments_kitchen_floor.location = (0.0, 0.0, 0.0)
ob_apartments_kitchen_floor.scale = (0.01, 0.01, 0.01)
ob_apartments_kitchen_floor.show_in_front = True
ob_apartments_kitchen_floor_001.parent = ob_apartments_kitchen_floor
ob_apartments_kitchen_floor_001.location = (0.0, 0.0, 0.0)
_m = ob_apartments_kitchen_floor_001.modifiers.new('Armature', 'ARMATURE')
_m.object = ob_apartments_kitchen_floor

# ---- collection membership
scene.collection.objects.link(ob_apartments_kitchen_floor)
scene.collection.objects.link(ob_apartments_kitchen_floor_001)

# ---- scene / render settings (as saved in the file)
scene.frame_start = 1; scene.frame_end = 250; scene.frame_set(1)
scene.render.engine = 'BLENDER_EEVEE_NEXT'
bpy.context.view_layer.update()

# ---- added for rendering (the .blend has no active camera and no usable light): camera, sun
cam_auto = bpy.data.cameras.new('AutoCamera')
cam_auto.lens = 50.0
cam_auto.sensor_width = 36.0
cam_auto.clip_end = 1000.0
ob_auto_camera = bpy.data.objects.new('AutoCamera', cam_auto)
scene.collection.objects.link(ob_auto_camera)
ob_auto_camera.location = (18.5361, -21.9506, 17.5161)
ob_auto_camera.rotation_euler = (1.09748, -7.21219e-08, 0.694738)
scene.camera = ob_auto_camera
light_auto_sun = bpy.data.lights.new('AutoSun', 'SUN')
light_auto_sun.energy = 3.0
light_auto_sun.angle = 0.0523599
ob_auto_sun = bpy.data.objects.new('AutoSun', light_auto_sun)
scene.collection.objects.link(ob_auto_sun)
ob_auto_sun.rotation_euler = (0.872665, 0.174533, 0.523599)
bpy.context.view_layer.update()
